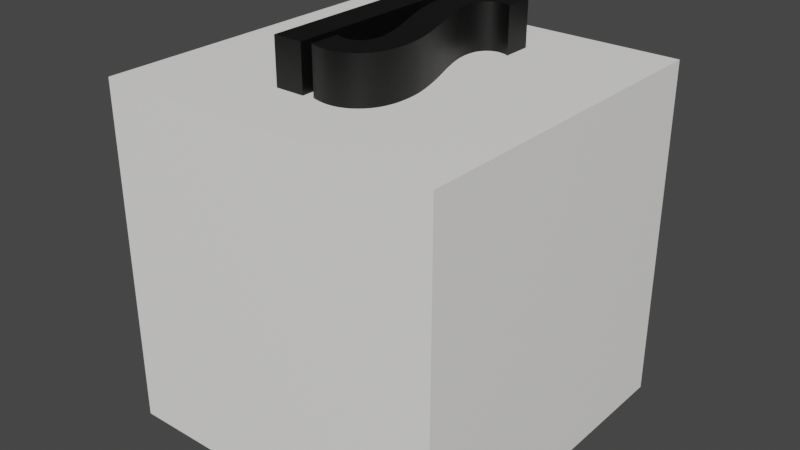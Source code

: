# Source: is-block.blend  (saved by Blender 3.4.6; exported with 4.5.12 LTS)
import bpy
from mathutils import Matrix  # noqa: F401  (used for matrix-valued properties, if any)

bpy.ops.wm.read_factory_settings(use_empty=True)
scene = bpy.context.scene
scene.name = 'Scene'

# ---- collections
col_collection = bpy.data.collections.new('Collection'); scene.collection.children.link(col_collection)
col_baba = bpy.data.collections.new('baba'); col_collection.children.link(col_baba)

# ---- materials (node trees are filled in below, after node groups)
mat_material = bpy.data.materials.new('Material')
mat_material.use_transparent_shadow = False
mat_wall_block_001 = bpy.data.materials.new('Wall-block.001')
mat_wall_block_001.use_transparent_shadow = False

# ---- material node trees
mat_material.use_nodes = True; mat_material.node_tree.nodes.clear()
_N = mat_material.node_tree.nodes; _L = mat_material.node_tree.links
n0 = _N.new('ShaderNodeBsdfPrincipled'); n0.name = 'Principled BSDF'; n0.location = (10, 300)
n0.distribution = 'GGX'
n0.subsurface_method = 'RANDOM_WALK_SKIN'
n0.inputs[0].default_value = (0.0, 0.0, 0.0, 1.0)
n0.inputs[3].default_value = 1.45
n0.inputs[27].default_value = (0.0, 0.0, 0.0, 1.0)
n0.inputs[28].default_value = 1.0
n1 = _N.new('ShaderNodeOutputMaterial'); n1.name = 'Material Output'; n1.location = (300, 300)
_L.new(n0.outputs[0], n1.inputs[0])
n1.is_active_output = True
mat_wall_block_001.use_nodes = True; mat_wall_block_001.node_tree.nodes.clear()
_N = mat_wall_block_001.node_tree.nodes; _L = mat_wall_block_001.node_tree.links
n0 = _N.new('ShaderNodeOutputMaterial'); n0.name = 'Material Output'; n0.location = (300, 300)
n1 = _N.new('ShaderNodeBsdfPrincipled'); n1.name = 'Principled BSDF'; n1.location = (10, 300)
n1.distribution = 'GGX'
n1.subsurface_method = 'RANDOM_WALK_SKIN'
n1.inputs[0].default_value = (1.0, 0.9871, 0.9492, 1.0)
n1.inputs[3].default_value = 1.45
n1.inputs[27].default_value = (0.0, 0.0, 0.0, 1.0)
n1.inputs[28].default_value = 1.0
_L.new(n1.outputs[0], n0.inputs[0])
n0.is_active_output = True

# ---- world
world_world = bpy.data.worlds.new('World'); scene.world = world_world
world_world.use_nodes = True; world_world.node_tree.nodes.clear()
_N = world_world.node_tree.nodes; _L = world_world.node_tree.links
n0 = _N.new('ShaderNodeOutputWorld'); n0.name = 'World Output'; n0.location = (300, 300)
n1 = _N.new('ShaderNodeBackground'); n1.name = 'Background'; n1.location = (10, 300)
n1.inputs[0].default_value = (0.05088, 0.05088, 0.05088, 1.0)
_L.new(n1.outputs[0], n0.inputs[0])
n0.is_active_output = True
world_world.color = (0.05088, 0.05088, 0.05088)
world_world.use_sun_shadow = False
world_world.sun_shadow_jitter_overblur = 0.0

# ---- meshes
me_text = bpy.data.meshes.new('Text')
me_text.from_pydata([(0.1375, 0.0942, 0.0), (0.1409, 0.0928, 0.0), (0.1442, 0.09153, 0.0), (0.1475, 0.09037, 0.0), (0.1507, 0.08934, 0.0), (0.1539, 0.08843, 0.0), (0.157, 0.08764, 0.0), (0.1601, 0.08697, 0.0), (0.1631, 0.08642, 0.0), (0.1661, 0.086, 0.0), (0.1691, 0.0857, 0.0), (0.172, 0.08551, 0.0), (0.1749, 0.08545, 0.0), (0.1787, 0.08556, 0.0), (0.1824, 0.08587, 0.0), (0.186, 0.0864, 0.0), (0.1894, 0.08713, 0.0), (0.1927, 0.08808, 0.0), (0.1959, 0.08923, 0.0), (0.1989, 0.09059, 0.0), (0.2018, 0.09217, 0.0), (0.2046, 0.09395, 0.0), (0.2072, 0.09594, 0.0), (0.2097, 0.09814, 0.0), (0.212, 0.1006, 0.0), (0.2142, 0.1032, 0.0), (0.2162, 0.106, 0.0), (0.218, 0.109, 0.0), (0.2197, 0.1122, 0.0), (0.2211, 0.1156, 0.0), (0.2223, 0.1192, 0.0), (0.2234, 0.123, 0.0), (0.2242, 0.1271, 0.0), (0.2249, 0.1313, 0.0), (0.2254, 0.1357, 0.0), (0.2257, 0.1403, 0.0), (0.2258, 0.1451, 0.0), (0.2257, 0.149, 0.0), (0.2256, 0.1528, 0.0), (0.2254, 0.1567, 0.0), (0.2252, 0.1605, 0.0), (0.2249, 0.1643, 0.0), (0.2245, 0.168, 0.0), (0.224, 0.1718, 0.0), (0.2235, 0.1755, 0.0), (0.2228, 0.1791, 0.0), (0.2222, 0.1828, 0.0), (0.2214, 0.1864, 0.0), (0.2206, 0.19, 0.0), (0.2188, 0.1972, 0.0), (0.2168, 0.2049, 0.0), (0.2146, 0.2128, 0.0), (0.2121, 0.2211, 0.0), (0.2094, 0.2298, 0.0), (0.2065, 0.2388, 0.0), (0.2033, 0.2482, 0.0), (0.1999, 0.2579, 0.0), (0.1963, 0.268, 0.0), (0.1924, 0.2784, 0.0), (0.1883, 0.2892, 0.0), (0.184, 0.3003, 0.0), (0.1797, 0.3115, 0.0), (0.1755, 0.3225, 0.0), (0.1716, 0.3334, 0.0), (0.1678, 0.3441, 0.0), (0.1642, 0.3546, 0.0), (0.1609, 0.3649, 0.0), (0.1577, 0.3751, 0.0), (0.1547, 0.3851, 0.0), (0.1519, 0.3949, 0.0), (0.1493, 0.4045, 0.0), (0.1469, 0.414, 0.0), (0.1447, 0.4233, 0.0), (0.1435, 0.4286, 0.0), (0.1425, 0.434, 0.0), (0.1415, 0.4394, 0.0), (0.1407, 0.445, 0.0), (0.14, 0.4507, 0.0), (0.1393, 0.4565, 0.0), (0.1388, 0.4624, 0.0), (0.1383, 0.4683, 0.0), (0.138, 0.4744, 0.0), (0.1377, 0.4806, 0.0), (0.1376, 0.4869, 0.0), (0.1375, 0.4932, 0.0), (0.1377, 0.5068, 0.0), (0.1384, 0.5198, 0.0), (0.1395, 0.5321, 0.0), (0.1411, 0.5439, 0.0), (0.1431, 0.5549, 0.0), (0.1456, 0.5654, 0.0), (0.1485, 0.5752, 0.0), (0.1519, 0.5844, 0.0), (0.1557, 0.593, 0.0), (0.16, 0.6009, 0.0), (0.1647, 0.6082, 0.0), (0.1699, 0.6149, 0.0), (0.1754, 0.621, 0.0), (0.1813, 0.6265, 0.0), (0.1873, 0.6316, 0.0), (0.1937, 0.6361, 0.0), (0.2003, 0.64, 0.0), (0.2072, 0.6435, 0.0), (0.2144, 0.6464, 0.0), (0.2218, 0.6488, 0.0), (0.2296, 0.6506, 0.0), (0.2376, 0.652, 0.0), (0.2458, 0.6528, 0.0), (0.2544, 0.653, 0.0), (0.2585, 0.653, 0.0), (0.2627, 0.6527, 0.0), (0.2669, 0.6524, 0.0), (0.2713, 0.6519, 0.0), (0.2758, 0.6513, 0.0), (0.2804, 0.6505, 0.0), (0.2851, 0.6496, 0.0), (0.2899, 0.6486, 0.0), (0.2948, 0.6474, 0.0), (0.2997, 0.6461, 0.0), (0.3048, 0.6447, 0.0), (0.31, 0.6431, 0.0), (0.31, 0.5568, 0.0), (0.307, 0.5582, 0.0), (0.304, 0.5595, 0.0), (0.3011, 0.5607, 0.0), (0.2982, 0.5617, 0.0), (0.2953, 0.5626, 0.0), (0.2925, 0.5634, 0.0), (0.2898, 0.5641, 0.0), (0.2871, 0.5646, 0.0), (0.2844, 0.565, 0.0), (0.2818, 0.5653, 0.0), (0.2792, 0.5655, 0.0), (0.2766, 0.5656, 0.0), (0.273, 0.5655, 0.0), (0.2694, 0.5651, 0.0), (0.2659, 0.5644, 0.0), (0.2625, 0.5635, 0.0), (0.2593, 0.5624, 0.0), (0.2561, 0.561, 0.0), (0.253, 0.5594, 0.0), (0.25, 0.5575, 0.0), (0.247, 0.5553, 0.0), (0.2442, 0.5529, 0.0), (0.2415, 0.5502, 0.0), (0.2389, 0.5473, 0.0), (0.2364, 0.5441, 0.0), (0.2341, 0.5407, 0.0), (0.2321, 0.5371, 0.0), (0.2303, 0.5333, 0.0), (0.2286, 0.5292, 0.0), (0.2272, 0.5248, 0.0), (0.2261, 0.5203, 0.0), (0.2251, 0.5155, 0.0), (0.2243, 0.5105, 0.0), (0.2238, 0.5052, 0.0), (0.2235, 0.4998, 0.0), (0.2234, 0.494, 0.0), (0.2234, 0.4902, 0.0), (0.2235, 0.4864, 0.0), (0.2237, 0.4826, 0.0), (0.2239, 0.4788, 0.0), (0.2243, 0.475, 0.0), (0.2247, 0.4712, 0.0), (0.2251, 0.4674, 0.0), (0.2257, 0.4637, 0.0), (0.2263, 0.4599, 0.0), (0.227, 0.4562, 0.0), (0.2277, 0.4524, 0.0), (0.2285, 0.4487, 0.0), (0.2303, 0.4416, 0.0), (0.2322, 0.4343, 0.0), (0.2344, 0.4266, 0.0), (0.2367, 0.4187, 0.0), (0.2392, 0.4104, 0.0), (0.2419, 0.4019, 0.0), (0.2447, 0.3931, 0.0), (0.2478, 0.3841, 0.0), (0.251, 0.3747, 0.0), (0.2545, 0.3651, 0.0), (0.2581, 0.3552, 0.0), (0.2619, 0.345, 0.0), (0.2667, 0.3322, 0.0), (0.2713, 0.3196, 0.0), (0.2756, 0.3073, 0.0), (0.2798, 0.2951, 0.0), (0.2837, 0.2832, 0.0), (0.2874, 0.2716, 0.0), (0.2908, 0.2601, 0.0), (0.2941, 0.2489, 0.0), (0.2971, 0.2379, 0.0), (0.2999, 0.2271, 0.0), (0.3025, 0.2166, 0.0), (0.3048, 0.2063, 0.0), (0.3059, 0.2011, 0.0), (0.3069, 0.1958, 0.0), (0.3078, 0.1905, 0.0), (0.3086, 0.1851, 0.0), (0.3093, 0.1797, 0.0), (0.3099, 0.1742, 0.0), (0.3104, 0.1686, 0.0), (0.3109, 0.163, 0.0), (0.3112, 0.1573, 0.0), (0.3114, 0.1516, 0.0), (0.3116, 0.1458, 0.0), (0.3116, 0.1399, 0.0), (0.3114, 0.1285, 0.0), (0.3107, 0.1175, 0.0), (0.3095, 0.107, 0.0), (0.3078, 0.09687, 0.0), (0.3057, 0.08723, 0.0), (0.3031, 0.07805, 0.0), (0.3, 0.06932, 0.0), (0.2965, 0.06103, 0.0), (0.2925, 0.0532, 0.0), (0.288, 0.04581, 0.0), (0.2831, 0.03888, 0.0), (0.2776, 0.03239, 0.0), (0.2718, 0.02639, 0.0), (0.2658, 0.02092, 0.0), (0.2596, 0.01596, 0.0), (0.2531, 0.01153, 0.0), (0.2464, 0.007614, 0.0), (0.2394, 0.004223, 0.0), (0.2322, 0.001354, 0.0), (0.2248, -0.0009936, 0.0), (0.2171, -0.002819, 0.0), (0.2093, -0.004124, 0.0), (0.2011, -0.004906, 0.0), (0.1928, -0.005167, 0.0), (0.189, -0.005095, 0.0), (0.185, -0.00488, 0.0), (0.181, -0.004521, 0.0), (0.1767, -0.004019, 0.0), (0.1724, -0.003373, 0.0), (0.1678, -0.002583, 0.0), (0.1631, -0.001651, 0.0), (0.1583, -0.0005741, 0.0), (0.1533, 0.0006459, 0.0), (0.1482, 0.002009, 0.0), (0.1429, 0.003516, 0.0), (0.1375, 0.005167, 0.0), (0.01987, 0.6479, 0.0), (0.1073, 0.6479, 0.0), (0.1073, 0.0, 0.0), (0.01987, 0.0, 0.0), (0.1375, 0.0942, 0.3202), (0.1409, 0.0928, 0.3202), (0.1442, 0.09153, 0.3202), (0.1475, 0.09037, 0.3202), (0.1507, 0.08934, 0.3202), (0.1539, 0.08843, 0.3202), (0.157, 0.08764, 0.3202), (0.1601, 0.08697, 0.3202), (0.1631, 0.08642, 0.3202), (0.1661, 0.086, 0.3202), (0.1691, 0.0857, 0.3202), (0.172, 0.08551, 0.3202), (0.1749, 0.08545, 0.3202), (0.1787, 0.08556, 0.3202), (0.1824, 0.08587, 0.3202), (0.186, 0.0864, 0.3202), (0.1894, 0.08713, 0.3202), (0.1927, 0.08808, 0.3202), (0.1959, 0.08923, 0.3202), (0.1989, 0.09059, 0.3202), (0.2018, 0.09217, 0.3202), (0.2046, 0.09395, 0.3202), (0.2072, 0.09594, 0.3202), (0.2097, 0.09814, 0.3202), (0.212, 0.1006, 0.3202), (0.2142, 0.1032, 0.3202), (0.2162, 0.106, 0.3202), (0.218, 0.109, 0.3202), (0.2197, 0.1122, 0.3202), (0.2211, 0.1156, 0.3202), (0.2223, 0.1192, 0.3202), (0.2234, 0.123, 0.3202), (0.2242, 0.1271, 0.3202), (0.2249, 0.1313, 0.3202), (0.2254, 0.1357, 0.3202), (0.2257, 0.1403, 0.3202), (0.2258, 0.1451, 0.3202), (0.2257, 0.149, 0.3202), (0.2256, 0.1528, 0.3202), (0.2254, 0.1567, 0.3202), (0.2252, 0.1605, 0.3202), (0.2249, 0.1643, 0.3202), (0.2245, 0.168, 0.3202), (0.224, 0.1718, 0.3202), (0.2235, 0.1755, 0.3202), (0.2228, 0.1791, 0.3202), (0.2222, 0.1828, 0.3202), (0.2214, 0.1864, 0.3202), (0.2206, 0.19, 0.3202), (0.2188, 0.1972, 0.3202), (0.2168, 0.2049, 0.3202), (0.2146, 0.2128, 0.3202), (0.2121, 0.2211, 0.3202), (0.2094, 0.2298, 0.3202), (0.2065, 0.2388, 0.3202), (0.2033, 0.2482, 0.3202), (0.1999, 0.2579, 0.3202), (0.1963, 0.268, 0.3202), (0.1924, 0.2784, 0.3202), (0.1883, 0.2892, 0.3202), (0.184, 0.3003, 0.3202), (0.1797, 0.3115, 0.3202), (0.1755, 0.3225, 0.3202), (0.1716, 0.3334, 0.3202), (0.1678, 0.3441, 0.3202), (0.1642, 0.3546, 0.3202), (0.1609, 0.3649, 0.3202), (0.1577, 0.3751, 0.3202), (0.1547, 0.3851, 0.3202), (0.1519, 0.3949, 0.3202), (0.1493, 0.4045, 0.3202), (0.1469, 0.414, 0.3202), (0.1447, 0.4233, 0.3202), (0.1435, 0.4286, 0.3202), (0.1425, 0.434, 0.3202), (0.1415, 0.4394, 0.3202), (0.1407, 0.445, 0.3202), (0.14, 0.4507, 0.3202), (0.1393, 0.4565, 0.3202), (0.1388, 0.4624, 0.3202), (0.1383, 0.4683, 0.3202), (0.138, 0.4744, 0.3202), (0.1377, 0.4806, 0.3202), (0.1376, 0.4869, 0.3202), (0.1375, 0.4932, 0.3202), (0.1377, 0.5068, 0.3202), (0.1384, 0.5198, 0.3202), (0.1395, 0.5321, 0.3202), (0.1411, 0.5439, 0.3202), (0.1431, 0.5549, 0.3202), (0.1456, 0.5654, 0.3202), (0.1485, 0.5752, 0.3202), (0.1519, 0.5844, 0.3202), (0.1557, 0.593, 0.3202), (0.16, 0.6009, 0.3202), (0.1647, 0.6082, 0.3202), (0.1699, 0.6149, 0.3202), (0.1754, 0.621, 0.3202), (0.1813, 0.6265, 0.3202), (0.1873, 0.6316, 0.3202), (0.1937, 0.6361, 0.3202), (0.2003, 0.64, 0.3202), (0.2072, 0.6435, 0.3202), (0.2144, 0.6464, 0.3202), (0.2218, 0.6488, 0.3202), (0.2296, 0.6506, 0.3202), (0.2376, 0.652, 0.3202), (0.2458, 0.6528, 0.3202), (0.2544, 0.653, 0.3202), (0.2585, 0.653, 0.3202), (0.2627, 0.6527, 0.3202), (0.2669, 0.6524, 0.3202), (0.2713, 0.6519, 0.3202), (0.2758, 0.6513, 0.3202), (0.2804, 0.6505, 0.3202), (0.2851, 0.6496, 0.3202), (0.2899, 0.6486, 0.3202), (0.2948, 0.6474, 0.3202), (0.2997, 0.6461, 0.3202), (0.3048, 0.6447, 0.3202), (0.31, 0.6431, 0.3202), (0.31, 0.5568, 0.3202), (0.307, 0.5582, 0.3202), (0.304, 0.5595, 0.3202), (0.3011, 0.5607, 0.3202), (0.2982, 0.5617, 0.3202), (0.2953, 0.5626, 0.3202), (0.2925, 0.5634, 0.3202), (0.2898, 0.5641, 0.3202), (0.2871, 0.5646, 0.3202), (0.2844, 0.565, 0.3202), (0.2818, 0.5653, 0.3202), (0.2792, 0.5655, 0.3202), (0.2766, 0.5656, 0.3202), (0.273, 0.5655, 0.3202), (0.2694, 0.5651, 0.3202), (0.2659, 0.5644, 0.3202), (0.2625, 0.5635, 0.3202), (0.2593, 0.5624, 0.3202), (0.2561, 0.561, 0.3202), (0.253, 0.5594, 0.3202), (0.25, 0.5575, 0.3202), (0.247, 0.5553, 0.3202), (0.2442, 0.5529, 0.3202), (0.2415, 0.5502, 0.3202), (0.2389, 0.5473, 0.3202), (0.2364, 0.5441, 0.3202), (0.2341, 0.5407, 0.3202), (0.2321, 0.5371, 0.3202), (0.2303, 0.5333, 0.3202), (0.2286, 0.5292, 0.3202), (0.2272, 0.5248, 0.3202), (0.2261, 0.5203, 0.3202), (0.2251, 0.5155, 0.3202), (0.2243, 0.5105, 0.3202), (0.2238, 0.5052, 0.3202), (0.2235, 0.4998, 0.3202), (0.2234, 0.494, 0.3202), (0.2234, 0.4902, 0.3202), (0.2235, 0.4864, 0.3202), (0.2237, 0.4826, 0.3202), (0.2239, 0.4788, 0.3202), (0.2243, 0.475, 0.3202), (0.2247, 0.4712, 0.3202), (0.2251, 0.4674, 0.3202), (0.2257, 0.4637, 0.3202), (0.2263, 0.4599, 0.3202), (0.227, 0.4562, 0.3202), (0.2277, 0.4524, 0.3202), (0.2285, 0.4487, 0.3202), (0.2303, 0.4416, 0.3202), (0.2322, 0.4343, 0.3202), (0.2344, 0.4266, 0.3202), (0.2367, 0.4187, 0.3202), (0.2392, 0.4104, 0.3202), (0.2419, 0.4019, 0.3202), (0.2447, 0.3931, 0.3202), (0.2478, 0.3841, 0.3202), (0.251, 0.3747, 0.3202), (0.2545, 0.3651, 0.3202), (0.2581, 0.3552, 0.3202), (0.2619, 0.345, 0.3202), (0.2667, 0.3322, 0.3202), (0.2713, 0.3196, 0.3202), (0.2756, 0.3073, 0.3202), (0.2798, 0.2951, 0.3202), (0.2837, 0.2832, 0.3202), (0.2874, 0.2716, 0.3202), (0.2908, 0.2601, 0.3202), (0.2941, 0.2489, 0.3202), (0.2971, 0.2379, 0.3202), (0.2999, 0.2271, 0.3202), (0.3025, 0.2166, 0.3202), (0.3048, 0.2063, 0.3202), (0.3059, 0.2011, 0.3202), (0.3069, 0.1958, 0.3202), (0.3078, 0.1905, 0.3202), (0.3086, 0.1851, 0.3202), (0.3093, 0.1797, 0.3202), (0.3099, 0.1742, 0.3202), (0.3104, 0.1686, 0.3202), (0.3109, 0.163, 0.3202), (0.3112, 0.1573, 0.3202), (0.3114, 0.1516, 0.3202), (0.3116, 0.1458, 0.3202), (0.3116, 0.1399, 0.3202), (0.3114, 0.1285, 0.3202), (0.3107, 0.1175, 0.3202), (0.3095, 0.107, 0.3202), (0.3078, 0.09687, 0.3202), (0.3057, 0.08723, 0.3202), (0.3031, 0.07805, 0.3202), (0.3, 0.06932, 0.3202), (0.2965, 0.06103, 0.3202), (0.2925, 0.0532, 0.3202), (0.288, 0.04581, 0.3202), (0.2831, 0.03888, 0.3202), (0.2776, 0.03239, 0.3202), (0.2718, 0.02639, 0.3202), (0.2658, 0.02092, 0.3202), (0.2596, 0.01596, 0.3202), (0.2531, 0.01153, 0.3202), (0.2464, 0.007614, 0.3202), (0.2394, 0.004223, 0.3202), (0.2322, 0.001354, 0.3202), (0.2248, -0.0009936, 0.3202), (0.2171, -0.002819, 0.3202), (0.2093, -0.004124, 0.3202), (0.2011, -0.004906, 0.3202), (0.1928, -0.005167, 0.3202), (0.189, -0.005095, 0.3202), (0.185, -0.00488, 0.3202), (0.181, -0.004521, 0.3202), (0.1767, -0.004019, 0.3202), (0.1724, -0.003373, 0.3202), (0.1678, -0.002583, 0.3202), (0.1631, -0.001651, 0.3202), (0.1583, -0.0005741, 0.3202), (0.1533, 0.0006459, 0.3202), (0.1482, 0.002009, 0.3202), (0.1429, 0.003516, 0.3202), (0.1375, 0.005167, 0.3202), (0.01987, 0.6479, 0.3202), (0.1073, 0.6479, 0.3202), (0.1073, 0.0, 0.3202), (0.01987, 0.0, 0.3202)], [], [(107, 108, 109), (107, 109, 110), (106, 107, 110), (106, 110, 111), (106, 111, 112), (105, 106, 112), (105, 112, 113), (105, 113, 114), (104, 105, 114), (104, 114, 115), (104, 115, 116), (103, 104, 116), (103, 116, 117), (103, 117, 118), (102, 103, 118), (102, 118, 119), (102, 119, 120), (101, 102, 120), (101, 120, 121), (100, 101, 121), (99, 100, 121), (98, 99, 121), (97, 98, 121), (96, 97, 123), (123, 97, 122), (122, 97, 121), (95, 96, 125), (125, 96, 124), (124, 96, 123), (94, 95, 126), (126, 95, 125), (93, 94, 128), (128, 94, 127), (127, 94, 126), (92, 93, 130), (130, 93, 129), (129, 93, 128), (91, 92, 131), (131, 92, 130), (90, 91, 133), (133, 91, 132), (132, 91, 131), (90, 133, 134), (90, 134, 135), (89, 90, 135), (89, 135, 136), (89, 136, 137), (89, 137, 138), (89, 138, 139), (89, 139, 140), (89, 140, 141), (89, 141, 142), (89, 142, 143), (88, 89, 143), (88, 143, 144), (88, 144, 145), (88, 145, 146), (88, 146, 147), (87, 88, 147), (87, 147, 148), (87, 148, 149), (87, 149, 150), (86, 87, 150), (86, 150, 151), (86, 151, 152), (86, 152, 153), (85, 86, 153), (85, 153, 154), (85, 154, 155), (84, 85, 155), (84, 155, 156), (84, 156, 157), (84, 157, 158), (83, 84, 158), (83, 158, 159), (82, 83, 159), (82, 159, 160), (82, 160, 161), (81, 82, 161), (81, 161, 162), (81, 162, 163), (80, 81, 163), (80, 163, 164), (79, 80, 164), (79, 164, 165), (79, 165, 166), (78, 79, 166), (78, 166, 167), (77, 78, 167), (77, 167, 168), (77, 168, 169), (76, 77, 169), (76, 169, 170), (75, 76, 170), (75, 170, 171), (74, 75, 171), (74, 171, 172), (73, 74, 172), (72, 73, 172), (72, 172, 173), (71, 72, 173), (71, 173, 174), (70, 71, 174), (70, 174, 175), (69, 70, 175), (69, 175, 176), (68, 69, 176), (68, 176, 177), (67, 68, 177), (67, 177, 178), (66, 67, 178), (66, 178, 179), (66, 179, 180), (65, 66, 180), (65, 180, 181), (64, 65, 181), (64, 181, 182), (63, 64, 182), (62, 63, 182), (62, 182, 183), (61, 62, 183), (61, 183, 184), (60, 61, 184), (60, 184, 185), (59, 60, 185), (59, 185, 186), (58, 59, 186), (58, 186, 187), (57, 58, 187), (57, 187, 188), (56, 57, 188), (56, 188, 189), (55, 56, 189), (55, 189, 190), (54, 55, 190), (53, 54, 190), (53, 190, 191), (52, 53, 191), (52, 191, 192), (51, 52, 192), (51, 192, 193), (50, 51, 193), (50, 193, 194), (49, 50, 194), (49, 194, 195), (48, 49, 195), (48, 195, 196), (48, 196, 197), (47, 48, 197), (46, 47, 197), (46, 197, 198), (45, 46, 198), (45, 198, 199), (44, 45, 199), (43, 44, 199), (43, 199, 200), (42, 43, 200), (42, 200, 201), (41, 42, 201), (40, 41, 201), (40, 201, 202), (39, 40, 202), (39, 202, 203), (38, 39, 203), (37, 38, 203), (37, 203, 204), (36, 37, 204), (36, 204, 205), (35, 36, 205), (34, 35, 205), (34, 205, 206), (33, 34, 206), (32, 33, 206), (32, 206, 207), (31, 32, 207), (30, 31, 207), (29, 30, 207), (29, 207, 208), (28, 29, 208), (27, 28, 208), (26, 27, 208), (26, 208, 209), (25, 26, 209), (24, 25, 209), (23, 24, 209), (22, 23, 209), (22, 209, 210), (21, 22, 210), (241, 0, 1), (20, 21, 210), (241, 1, 2), (19, 20, 210), (241, 2, 3), (18, 19, 210), (241, 3, 4), (241, 4, 5), (17, 18, 210), (241, 5, 6), (16, 17, 210), (241, 6, 7), (16, 210, 211), (15, 16, 211), (241, 7, 8), (241, 8, 9), (14, 15, 211), (241, 9, 10), (13, 14, 211), (241, 10, 11), (12, 13, 211), (241, 11, 12), (241, 12, 211), (241, 211, 212), (241, 212, 213), (241, 213, 214), (241, 214, 215), (241, 215, 216), (241, 216, 217), (241, 217, 218), (241, 218, 219), (241, 219, 220), (241, 220, 221), (241, 221, 222), (241, 222, 223), (240, 241, 223), (240, 223, 224), (239, 240, 224), (238, 239, 224), (238, 224, 225), (237, 238, 225), (236, 237, 225), (236, 225, 226), (235, 236, 226), (234, 235, 226), (234, 226, 227), (233, 234, 227), (232, 233, 227), (232, 227, 228), (231, 232, 228), (230, 231, 228), (230, 228, 229), (245, 242, 243), (245, 243, 244), (353, 355, 354), (353, 356, 355), (352, 356, 353), (352, 357, 356), (352, 358, 357), (351, 358, 352), (351, 359, 358), (351, 360, 359), (350, 360, 351), (350, 361, 360), (350, 362, 361), (349, 362, 350), (349, 363, 362), (349, 364, 363), (348, 364, 349), (348, 365, 364), (348, 366, 365), (347, 366, 348), (347, 367, 366), (346, 367, 347), (345, 367, 346), (344, 367, 345), (343, 367, 344), (342, 369, 343), (369, 368, 343), (368, 367, 343), (341, 371, 342), (371, 370, 342), (370, 369, 342), (340, 372, 341), (372, 371, 341), (339, 374, 340), (374, 373, 340), (373, 372, 340), (338, 376, 339), (376, 375, 339), (375, 374, 339), (337, 377, 338), (377, 376, 338), (336, 379, 337), (379, 378, 337), (378, 377, 337), (336, 380, 379), (336, 381, 380), (335, 381, 336), (335, 382, 381), (335, 383, 382), (335, 384, 383), (335, 385, 384), (335, 386, 385), (335, 387, 386), (335, 388, 387), (335, 389, 388), (334, 389, 335), (334, 390, 389), (334, 391, 390), (334, 392, 391), (334, 393, 392), (333, 393, 334), (333, 394, 393), (333, 395, 394), (333, 396, 395), (332, 396, 333), (332, 397, 396), (332, 398, 397), (332, 399, 398), (331, 399, 332), (331, 400, 399), (331, 401, 400), (330, 401, 331), (330, 402, 401), (330, 403, 402), (330, 404, 403), (329, 404, 330), (329, 405, 404), (328, 405, 329), (328, 406, 405), (328, 407, 406), (327, 407, 328), (327, 408, 407), (327, 409, 408), (326, 409, 327), (326, 410, 409), (325, 410, 326), (325, 411, 410), (325, 412, 411), (324, 412, 325), (324, 413, 412), (323, 413, 324), (323, 414, 413), (323, 415, 414), (322, 415, 323), (322, 416, 415), (321, 416, 322), (321, 417, 416), (320, 417, 321), (320, 418, 417), (319, 418, 320), (318, 418, 319), (318, 419, 418), (317, 419, 318), (317, 420, 419), (316, 420, 317), (316, 421, 420), (315, 421, 316), (315, 422, 421), (314, 422, 315), (314, 423, 422), (313, 423, 314), (313, 424, 423), (312, 424, 313), (312, 425, 424), (312, 426, 425), (311, 426, 312), (311, 427, 426), (310, 427, 311), (310, 428, 427), (309, 428, 310), (308, 428, 309), (308, 429, 428), (307, 429, 308), (307, 430, 429), (306, 430, 307), (306, 431, 430), (305, 431, 306), (305, 432, 431), (304, 432, 305), (304, 433, 432), (303, 433, 304), (303, 434, 433), (302, 434, 303), (302, 435, 434), (301, 435, 302), (301, 436, 435), (300, 436, 301), (299, 436, 300), (299, 437, 436), (298, 437, 299), (298, 438, 437), (297, 438, 298), (297, 439, 438), (296, 439, 297), (296, 440, 439), (295, 440, 296), (295, 441, 440), (294, 441, 295), (294, 442, 441), (294, 443, 442), (293, 443, 294), (292, 443, 293), (292, 444, 443), (291, 444, 292), (291, 445, 444), (290, 445, 291), (289, 445, 290), (289, 446, 445), (288, 446, 289), (288, 447, 446), (287, 447, 288), (286, 447, 287), (286, 448, 447), (285, 448, 286), (285, 449, 448), (284, 449, 285), (283, 449, 284), (283, 450, 449), (282, 450, 283), (282, 451, 450), (281, 451, 282), (280, 451, 281), (280, 452, 451), (279, 452, 280), (278, 452, 279), (278, 453, 452), (277, 453, 278), (276, 453, 277), (275, 453, 276), (275, 454, 453), (274, 454, 275), (273, 454, 274), (272, 454, 273), (272, 455, 454), (271, 455, 272), (270, 455, 271), (269, 455, 270), (268, 455, 269), (268, 456, 455), (267, 456, 268), (487, 247, 246), (266, 456, 267), (487, 248, 247), (265, 456, 266), (487, 249, 248), (264, 456, 265), (487, 250, 249), (487, 251, 250), (263, 456, 264), (487, 252, 251), (262, 456, 263), (487, 253, 252), (262, 457, 456), (261, 457, 262), (487, 254, 253), (487, 255, 254), (260, 457, 261), (487, 256, 255), (259, 457, 260), (487, 257, 256), (258, 457, 259), (487, 258, 257), (487, 457, 258), (487, 458, 457), (487, 459, 458), (487, 460, 459), (487, 461, 460), (487, 462, 461), (487, 463, 462), (487, 464, 463), (487, 465, 464), (487, 466, 465), (487, 467, 466), (487, 468, 467), (487, 469, 468), (486, 469, 487), (486, 470, 469), (485, 470, 486), (484, 470, 485), (484, 471, 470), (483, 471, 484), (482, 471, 483), (482, 472, 471), (481, 472, 482), (480, 472, 481), (480, 473, 472), (479, 473, 480), (478, 473, 479), (478, 474, 473), (477, 474, 478), (476, 474, 477), (476, 475, 474), (491, 489, 488), (491, 490, 489), (191, 190, 436, 437), (165, 164, 410, 411), (128, 127, 373, 374), (243, 242, 488, 489), (1, 0, 246, 247), (53, 52, 298, 299), (245, 244, 490, 491), (21, 20, 266, 267), (166, 165, 411, 412), (127, 126, 372, 373), (244, 243, 489, 490), (79, 78, 324, 325), (93, 92, 338, 339), (192, 191, 437, 438), (2, 1, 247, 248), (52, 51, 297, 298), (20, 19, 265, 266), (167, 166, 412, 413), (130, 129, 375, 376), (78, 77, 323, 324), (193, 192, 438, 439), (129, 128, 374, 375), (3, 2, 248, 249), (51, 50, 296, 297), (92, 91, 337, 338), (19, 18, 264, 265), (168, 167, 413, 414), (194, 193, 439, 440), (169, 168, 414, 415), (131, 130, 376, 377), (4, 3, 249, 250), (50, 49, 295, 296), (77, 76, 322, 323), (91, 90, 336, 337), (5, 4, 250, 251), (18, 17, 263, 264), (195, 194, 440, 441), (170, 169, 415, 416), (133, 132, 378, 379), (49, 48, 294, 295), (76, 75, 321, 322), (132, 131, 377, 378), (6, 5, 251, 252), (17, 16, 262, 263), (196, 195, 441, 442), (171, 170, 416, 417), (134, 133, 379, 380), (75, 74, 320, 321), (197, 196, 442, 443), (135, 134, 380, 381), (7, 6, 252, 253), (48, 47, 293, 294), (90, 89, 335, 336), (172, 171, 417, 418), (211, 210, 456, 457), (47, 46, 292, 293), (74, 73, 319, 320), (16, 15, 261, 262), (136, 135, 381, 382), (73, 72, 318, 319), (198, 197, 443, 444), (137, 136, 382, 383), (8, 7, 253, 254), (46, 45, 291, 292), (173, 172, 418, 419), (138, 137, 383, 384), (9, 8, 254, 255), (72, 71, 317, 318), (15, 14, 260, 261), (199, 198, 444, 445), (139, 138, 384, 385), (45, 44, 290, 291), (174, 173, 419, 420), (140, 139, 385, 386), (10, 9, 255, 256), (44, 43, 289, 290), (71, 70, 316, 317), (14, 13, 259, 260), (141, 140, 386, 387), (200, 199, 445, 446), (175, 174, 420, 421), (142, 141, 387, 388), (108, 107, 353, 354), (11, 10, 256, 257), (43, 42, 288, 289), (70, 69, 315, 316), (13, 12, 258, 259), (143, 142, 388, 389), (109, 108, 354, 355), (89, 88, 334, 335), (201, 200, 446, 447), (176, 175, 421, 422), (110, 109, 355, 356), (12, 11, 257, 258), (42, 41, 287, 288), (69, 68, 314, 315), (107, 106, 352, 353), (144, 143, 389, 390), (41, 40, 286, 287), (212, 211, 457, 458), (177, 176, 422, 423), (145, 144, 390, 391), (111, 110, 356, 357), (68, 67, 313, 314), (213, 212, 458, 459), (202, 201, 447, 448), (146, 145, 391, 392), (112, 111, 357, 358), (40, 39, 285, 286), (106, 105, 351, 352), (214, 213, 459, 460), (178, 177, 423, 424), (147, 146, 392, 393), (67, 66, 312, 313), (88, 87, 333, 334), (215, 214, 460, 461), (203, 202, 448, 449), (113, 112, 358, 359), (39, 38, 284, 285), (216, 215, 461, 462), (179, 178, 424, 425), (148, 147, 393, 394), (114, 113, 359, 360), (38, 37, 283, 284), (105, 104, 350, 351), (217, 216, 462, 463), (180, 179, 425, 426), (149, 148, 394, 395), (66, 65, 311, 312), (218, 217, 463, 464), (204, 203, 449, 450), (150, 149, 395, 396), (115, 114, 360, 361), (37, 36, 282, 283), (87, 86, 332, 333), (219, 218, 464, 465), (181, 180, 426, 427), (116, 115, 361, 362), (65, 64, 310, 311), (104, 103, 349, 350), (220, 219, 465, 466), (205, 204, 450, 451), (151, 150, 396, 397), (36, 35, 281, 282), (221, 220, 466, 467), (182, 181, 427, 428), (152, 151, 397, 398), (117, 116, 362, 363), (35, 34, 280, 281), (64, 63, 309, 310), (222, 221, 467, 468), (153, 152, 398, 399), (118, 117, 363, 364), (63, 62, 308, 309), (86, 85, 331, 332), (103, 102, 348, 349), (223, 222, 468, 469), (206, 205, 451, 452), (241, 240, 486, 487), (34, 33, 279, 280), (183, 182, 428, 429), (154, 153, 399, 400), (119, 118, 364, 365), (33, 32, 278, 279), (62, 61, 307, 308), (224, 223, 469, 470), (155, 154, 400, 401), (120, 119, 365, 366), (240, 239, 485, 486), (85, 84, 330, 331), (102, 101, 347, 348), (207, 206, 452, 453), (184, 183, 429, 430), (239, 238, 484, 485), (32, 31, 277, 278), (61, 60, 306, 307), (156, 155, 401, 402), (121, 120, 366, 367), (31, 30, 276, 277), (101, 100, 346, 347), (225, 224, 470, 471), (185, 184, 430, 431), (157, 156, 402, 403), (238, 237, 483, 484), (30, 29, 275, 276), (60, 59, 305, 306), (100, 99, 345, 346), (158, 157, 403, 404), (237, 236, 482, 483), (84, 83, 329, 330), (99, 98, 344, 345), (208, 207, 453, 454), (186, 185, 431, 432), (29, 28, 274, 275), (59, 58, 304, 305), (98, 97, 343, 344), (226, 225, 471, 472), (159, 158, 404, 405), (236, 235, 481, 482), (28, 27, 273, 274), (83, 82, 328, 329), (97, 96, 342, 343), (187, 186, 432, 433), (235, 234, 480, 481), (27, 26, 272, 273), (58, 57, 303, 304), (160, 159, 405, 406), (123, 122, 368, 369), (227, 226, 472, 473), (209, 208, 454, 455), (188, 187, 433, 434), (161, 160, 406, 407), (122, 121, 367, 368), (234, 233, 479, 480), (26, 25, 271, 272), (57, 56, 302, 303), (82, 81, 327, 328), (96, 95, 341, 342), (233, 232, 478, 479), (25, 24, 270, 271), (189, 188, 434, 435), (162, 161, 407, 408), (125, 124, 370, 371), (24, 23, 269, 270), (56, 55, 301, 302), (228, 227, 473, 474), (163, 162, 408, 409), (124, 123, 369, 370), (232, 231, 477, 478), (23, 22, 268, 269), (81, 80, 326, 327), (95, 94, 340, 341), (190, 189, 435, 436), (231, 230, 476, 477), (55, 54, 300, 301), (210, 209, 455, 456), (164, 163, 409, 410), (126, 125, 371, 372), (230, 229, 475, 476), (22, 21, 267, 268), (54, 53, 299, 300), (80, 79, 325, 326), (94, 93, 339, 340), (229, 228, 474, 475), (242, 245, 491, 488), (0, 241, 487, 246)])
_uv = me_text.uv_layers.new(name='UVMap')
_uv.uv.foreach_set('vector', [0.444, 0.0, 0.4481, 0.0, 0.4523, 0.0, 0.444, 0.0, 0.4523, 0.0, 0.4564, 0.0, 0.4398, 0.0, 0.444, 0.0, 0.4564, 0.0, 0.4398, 0.0, 0.4564, 0.0, 0.4606, 0.0, 0.4398, 0.0, 0.4606, 0.0, 0.4647, 0.0, 0.4357, 0.0, 0.4398, 0.0, 0.4647, 0.0, 0.4357, 0.0, 0.4647, 0.0, 0.4689, 0.0, 0.4357, 0.0, 0.4689, 0.0, 0.473, 0.0, 0.4315, 0.0, 0.4357, 0.0, 0.473, 0.0, 0.4315, 0.0, 0.473, 0.0, 0.4772, 0.0, 0.4315, 0.0, 0.4772, 0.0, 0.4813, 0.0, 0.4274, 0.0, 0.4315, 0.0, 0.4813, 0.0, 0.4274, 0.0, 0.4813, 0.0, 0.4855, 0.0, 0.4274, 0.0, 0.4855, 0.0, 0.4896, 0.0, 0.4232, 0.0, 0.4274, 0.0, 0.4896, 0.0, 0.4232, 0.0, 0.4896, 0.0, 0.4938, 0.0, 0.4232, 0.0, 0.4938, 0.0, 0.4979, 0.0, 0.4191, 0.0, 0.4232, 0.0, 0.4979, 0.0, 0.4191, 0.0, 0.4979, 0.0, 0.5021, 0.0, 0.4149, 0.0, 0.4191, 0.0, 0.5021, 0.0, 0.4108, 0.0, 0.4149, 0.0, 0.5021, 0.0, 0.4066, 0.0, 0.4108, 0.0, 0.5021, 0.0, 0.4025, 0.0, 0.4066, 0.0, 0.5021, 0.0, 0.3983, 0.0, 0.4025, 0.0, 0.5104, 0.0, 0.5104, 0.0, 0.4025, 0.0, 0.5062, 0.0, 0.5062, 0.0, 0.4025, 0.0, 0.5021, 0.0, 0.3942, 0.0, 0.3983, 0.0, 0.5187, 0.0, 0.5187, 0.0, 0.3983, 0.0, 0.5145, 0.0, 0.5145, 0.0, 0.3983, 0.0, 0.5104, 0.0, 0.39, 0.0, 0.3942, 0.0, 0.5228, 0.0, 0.5228, 0.0, 0.3942, 0.0, 0.5187, 0.0, 0.3859, 0.0, 0.39, 0.0, 0.5311, 0.0, 0.5311, 0.0, 0.39, 0.0, 0.527, 0.0, 0.527, 0.0, 0.39, 0.0, 0.5228, 0.0, 0.3817, 0.0, 0.3859, 0.0, 0.5394, 0.0, 0.5394, 0.0, 0.3859, 0.0, 0.5353, 0.0, 0.5353, 0.0, 0.3859, 0.0, 0.5311, 0.0, 0.3776, 0.0, 0.3817, 0.0, 0.5436, 0.0, 0.5436, 0.0, 0.3817, 0.0, 0.5394, 0.0, 0.3734, 0.0, 0.3776, 0.0, 0.5519, 0.0, 0.5519, 0.0, 0.3776, 0.0, 0.5477, 0.0, 0.5477, 0.0, 0.3776, 0.0, 0.5436, 0.0, 0.3734, 0.0, 0.5519, 0.0, 0.556, 0.0, 0.3734, 0.0, 0.556, 0.0, 0.5602, 0.0, 0.3693, 0.0, 0.3734, 0.0, 0.5602, 0.0, 0.3693, 0.0, 0.5602, 0.0, 0.5643, 0.0, 0.3693, 0.0, 0.5643, 0.0, 0.5685, 0.0, 0.3693, 0.0, 0.5685, 0.0, 0.5726, 0.0, 0.3693, 0.0, 0.5726, 0.0, 0.5768, 0.0, 0.3693, 0.0, 0.5768, 0.0, 0.5809, 0.0, 0.3693, 0.0, 0.5809, 0.0, 0.5851, 0.0, 0.3693, 0.0, 0.5851, 0.0, 0.5892, 0.0, 0.3693, 0.0, 0.5892, 0.0, 0.5934, 0.0, 0.3651, 0.0, 0.3693, 0.0, 0.5934, 0.0, 0.3651, 0.0, 0.5934, 0.0, 0.5975, 0.0, 0.3651, 0.0, 0.5975, 0.0, 0.6017, 0.0, 0.3651, 0.0, 0.6017, 0.0, 0.6058, 0.0, 0.3651, 0.0, 0.6058, 0.0, 0.61, 0.0, 0.361, 0.0, 0.3651, 0.0, 0.61, 0.0, 0.361, 0.0, 0.61, 0.0, 0.6141, 0.0, 0.361, 0.0, 0.6141, 0.0, 0.6183, 0.0, 0.361, 0.0, 0.6183, 0.0, 0.6224, 0.0, 0.3568, 0.0, 0.361, 0.0, 0.6224, 0.0, 0.3568, 0.0, 0.6224, 0.0, 0.6266, 0.0, 0.3568, 0.0, 0.6266, 0.0, 0.6307, 0.0, 0.3568, 0.0, 0.6307, 0.0, 0.6349, 0.0, 0.3527, 0.0, 0.3568, 0.0, 0.6349, 0.0, 0.3527, 0.0, 0.6349, 0.0, 0.639, 0.0, 0.3527, 0.0, 0.639, 0.0, 0.6432, 0.0, 0.3485, 0.0, 0.3527, 0.0, 0.6432, 0.0, 0.3485, 0.0, 0.6432, 0.0, 0.6473, 0.0, 0.3485, 0.0, 0.6473, 0.0, 0.6515, 0.0, 0.3485, 0.0, 0.6515, 0.0, 0.6556, 0.0, 0.3444, 0.0, 0.3485, 0.0, 0.6556, 0.0, 0.3444, 0.0, 0.6556, 0.0, 0.6598, 0.0, 0.3402, 0.0, 0.3444, 0.0, 0.6598, 0.0, 0.3402, 0.0, 0.6598, 0.0, 0.6639, 0.0, 0.3402, 0.0, 0.6639, 0.0, 0.668, 0.0, 0.3361, 0.0, 0.3402, 0.0, 0.668, 0.0, 0.3361, 0.0, 0.668, 0.0, 0.6722, 0.0, 0.3361, 0.0, 0.6722, 0.0, 0.6763, 0.0, 0.332, 0.0, 0.3361, 0.0, 0.6763, 0.0, 0.332, 0.0, 0.6763, 0.0, 0.6805, 0.0, 0.3278, 0.0, 0.332, 0.0, 0.6805, 0.0, 0.3278, 0.0, 0.6805, 0.0, 0.6846, 0.0, 0.3278, 0.0, 0.6846, 0.0, 0.6888, 0.0, 0.3237, 0.0, 0.3278, 0.0, 0.6888, 0.0, 0.3237, 0.0, 0.6888, 0.0, 0.6929, 0.0, 0.3195, 0.0, 0.3237, 0.0, 0.6929, 0.0, 0.3195, 0.0, 0.6929, 0.0, 0.6971, 0.0, 0.3195, 0.0, 0.6971, 0.0, 0.7012, 0.0, 0.3154, 0.0, 0.3195, 0.0, 0.7012, 0.0, 0.3154, 0.0, 0.7012, 0.0, 0.7054, 0.0, 0.3112, 0.0, 0.3154, 0.0, 0.7054, 0.0, 0.3112, 0.0, 0.7054, 0.0, 0.7095, 0.0, 0.3071, 0.0, 0.3112, 0.0, 0.7095, 0.0, 0.3071, 0.0, 0.7095, 0.0, 0.7137, 0.0, 0.3029, 0.0, 0.3071, 0.0, 0.7137, 0.0, 0.2988, 0.0, 0.3029, 0.0, 0.7137, 0.0, 0.2988, 0.0, 0.7137, 0.0, 0.7178, 0.0, 0.2946, 0.0, 0.2988, 0.0, 0.7178, 0.0, 0.2946, 0.0, 0.7178, 0.0, 0.722, 0.0, 0.2905, 0.0, 0.2946, 0.0, 0.722, 0.0, 0.2905, 0.0, 0.722, 0.0, 0.7261, 0.0, 0.2863, 0.0, 0.2905, 0.0, 0.7261, 0.0, 0.2863, 0.0, 0.7261, 0.0, 0.7303, 0.0, 0.2822, 0.0, 0.2863, 0.0, 0.7303, 0.0, 0.2822, 0.0, 0.7303, 0.0, 0.7344, 0.0, 0.278, 0.0, 0.2822, 0.0, 0.7344, 0.0, 0.278, 0.0, 0.7344, 0.0, 0.7386, 0.0, 0.2739, 0.0, 0.278, 0.0, 0.7386, 0.0, 0.2739, 0.0, 0.7386, 0.0, 0.7427, 0.0, 0.2739, 0.0, 0.7427, 0.0, 0.7469, 0.0, 0.2697, 0.0, 0.2739, 0.0, 0.7469, 0.0, 0.2697, 0.0, 0.7469, 0.0, 0.751, 0.0, 0.2656, 0.0, 0.2697, 0.0, 0.751, 0.0, 0.2656, 0.0, 0.751, 0.0, 0.7552, 0.0, 0.2614, 0.0, 0.2656, 0.0, 0.7552, 0.0, 0.2573, 0.0, 0.2614, 0.0, 0.7552, 0.0, 0.2573, 0.0, 0.7552, 0.0, 0.7593, 0.0, 0.2531, 0.0, 0.2573, 0.0, 0.7593, 0.0, 0.2531, 0.0, 0.7593, 0.0, 0.7635, 0.0, 0.249, 0.0, 0.2531, 0.0, 0.7635, 0.0, 0.249, 0.0, 0.7635, 0.0, 0.7676, 0.0, 0.2448, 0.0, 0.249, 0.0, 0.7676, 0.0, 0.2448, 0.0, 0.7676, 0.0, 0.7718, 0.0, 0.2407, 0.0, 0.2448, 0.0, 0.7718, 0.0, 0.2407, 0.0, 0.7718, 0.0, 0.7759, 0.0, 0.2365, 0.0, 0.2407, 0.0, 0.7759, 0.0, 0.2365, 0.0, 0.7759, 0.0, 0.7801, 0.0, 0.2324, 0.0, 0.2365, 0.0, 0.7801, 0.0, 0.2324, 0.0, 0.7801, 0.0, 0.7842, 0.0, 0.2282, 0.0, 0.2324, 0.0, 0.7842, 0.0, 0.2282, 0.0, 0.7842, 0.0, 0.7884, 0.0, 0.2241, 0.0, 0.2282, 0.0, 0.7884, 0.0, 0.2199, 0.0, 0.2241, 0.0, 0.7884, 0.0, 0.2199, 0.0, 0.7884, 0.0, 0.7925, 0.0, 0.2158, 0.0, 0.2199, 0.0, 0.7925, 0.0, 0.2158, 0.0, 0.7925, 0.0, 0.7967, 0.0, 0.2116, 0.0, 0.2158, 0.0, 0.7967, 0.0, 0.2116, 0.0, 0.7967, 0.0, 0.8008, 0.0, 0.2075, 0.0, 0.2116, 0.0, 0.8008, 0.0, 0.2075, 0.0, 0.8008, 0.0, 0.805, 0.0, 0.2033, 0.0, 0.2075, 0.0, 0.805, 0.0, 0.2033, 0.0, 0.805, 0.0, 0.8091, 0.0, 0.1992, 0.0, 0.2033, 0.0, 0.8091, 0.0, 0.1992, 0.0, 0.8091, 0.0, 0.8133, 0.0, 0.1992, 0.0, 0.8133, 0.0, 0.8174, 0.0, 0.195, 0.0, 0.1992, 0.0, 0.8174, 0.0, 0.1909, 0.0, 0.195, 0.0, 0.8174, 0.0, 0.1909, 0.0, 0.8174, 0.0, 0.8216, 0.0, 0.1867, 0.0, 0.1909, 0.0, 0.8216, 0.0, 0.1867, 0.0, 0.8216, 0.0, 0.8257, 0.0, 0.1826, 0.0, 0.1867, 0.0, 0.8257, 0.0, 0.1784, 0.0, 0.1826, 0.0, 0.8257, 0.0, 0.1784, 0.0, 0.8257, 0.0, 0.8299, 0.0, 0.1743, 0.0, 0.1784, 0.0, 0.8299, 0.0, 0.1743, 0.0, 0.8299, 0.0, 0.834, 0.0, 0.1701, 0.0, 0.1743, 0.0, 0.834, 0.0, 0.166, 0.0, 0.1701, 0.0, 0.834, 0.0, 0.166, 0.0, 0.834, 0.0, 0.8382, 0.0, 0.1618, 0.0, 0.166, 0.0, 0.8382, 0.0, 0.1618, 0.0, 0.8382, 0.0, 0.8423, 0.0, 0.1577, 0.0, 0.1618, 0.0, 0.8423, 0.0, 0.1535, 0.0, 0.1577, 0.0, 0.8423, 0.0, 0.1535, 0.0, 0.8423, 0.0, 0.8465, 0.0, 0.1494, 0.0, 0.1535, 0.0, 0.8465, 0.0, 0.1494, 0.0, 0.8465, 0.0, 0.8506, 0.0, 0.1452, 0.0, 0.1494, 0.0, 0.8506, 0.0, 0.1411, 0.0, 0.1452, 0.0, 0.8506, 0.0, 0.1411, 0.0, 0.8506, 0.0, 0.8548, 0.0, 0.1369, 0.0, 0.1411, 0.0, 0.8548, 0.0, 0.1328, 0.0, 0.1369, 0.0, 0.8548, 0.0, 0.1328, 0.0, 0.8548, 0.0, 0.8589, 0.0, 0.1286, 0.0, 0.1328, 0.0, 0.8589, 0.0, 0.1245, 0.0, 0.1286, 0.0, 0.8589, 0.0, 0.1203, 0.0, 0.1245, 0.0, 0.8589, 0.0, 0.1203, 0.0, 0.8589, 0.0, 0.8631, 0.0, 0.1162, 0.0, 0.1203, 0.0, 0.8631, 0.0, 0.112, 0.0, 0.1162, 0.0, 0.8631, 0.0, 0.1079, 0.0, 0.112, 0.0, 0.8631, 0.0, 0.1079, 0.0, 0.8631, 0.0, 0.8672, 0.0, 0.1037, 0.0, 0.1079, 0.0, 0.8672, 0.0, 0.09959, 0.0, 0.1037, 0.0, 0.8672, 0.0, 0.09544, 0.0, 0.09959, 0.0, 0.8672, 0.0, 0.09129, 0.0, 0.09544, 0.0, 0.8672, 0.0, 0.09129, 0.0, 0.8672, 0.0, 0.8714, 0.0, 0.08714, 0.0, 0.09129, 0.0, 0.8714, 0.0, 1.0, 0.0, 0.0, 0.0, 0.004149, 0.0, 0.08299, 0.0, 0.08714, 0.0, 0.8714, 0.0, 1.0, 0.0, 0.004149, 0.0, 0.008299, 0.0, 0.07884, 0.0, 0.08299, 0.0, 0.8714, 0.0, 1.0, 0.0, 0.008299, 0.0, 0.01245, 0.0, 0.07469, 0.0, 0.07884, 0.0, 0.8714, 0.0, 1.0, 0.0, 0.01245, 0.0, 0.0166, 0.0, 1.0, 0.0, 0.0166, 0.0, 0.02075, 0.0, 0.07054, 0.0, 0.07469, 0.0, 0.8714, 0.0, 1.0, 0.0, 0.02075, 0.0, 0.0249, 0.0, 0.06639, 0.0, 0.07054, 0.0, 0.8714, 0.0, 1.0, 0.0, 0.0249, 0.0, 0.02905, 0.0, 0.06639, 0.0, 0.8714, 0.0, 0.8755, 0.0, 0.06224, 0.0, 0.06639, 0.0, 0.8755, 0.0, 1.0, 0.0, 0.02905, 0.0, 0.0332, 0.0, 1.0, 0.0, 0.0332, 0.0, 0.03734, 0.0, 0.05809, 0.0, 0.06224, 0.0, 0.8755, 0.0, 1.0, 0.0, 0.03734, 0.0, 0.04149, 0.0, 0.05394, 0.0, 0.05809, 0.0, 0.8755, 0.0, 1.0, 0.0, 0.04149, 0.0, 0.04564, 0.0, 0.04979, 0.0, 0.05394, 0.0, 0.8755, 0.0, 1.0, 0.0, 0.04564, 0.0, 0.04979, 0.0, 1.0, 0.0, 0.04979, 0.0, 0.8755, 0.0, 1.0, 0.0, 0.8755, 0.0, 0.8797, 0.0, 1.0, 0.0, 0.8797, 0.0, 0.8838, 0.0, 1.0, 0.0, 0.8838, 0.0, 0.888, 0.0, 1.0, 0.0, 0.888, 0.0, 0.8921, 0.0, 1.0, 0.0, 0.8921, 0.0, 0.8963, 0.0, 1.0, 0.0, 0.8963, 0.0, 0.9004, 0.0, 1.0, 0.0, 0.9004, 0.0, 0.9046, 0.0, 1.0, 0.0, 0.9046, 0.0, 0.9087, 0.0, 1.0, 0.0, 0.9087, 0.0, 0.9129, 0.0, 1.0, 0.0, 0.9129, 0.0, 0.917, 0.0, 1.0, 0.0, 0.917, 0.0, 0.9212, 0.0, 1.0, 0.0, 0.9212, 0.0, 0.9253, 0.0, 0.9959, 0.0, 1.0, 0.0, 0.9253, 0.0, 0.9959, 0.0, 0.9253, 0.0, 0.9295, 0.0, 0.9917, 0.0, 0.9959, 0.0, 0.9295, 0.0, 0.9876, 0.0, 0.9917, 0.0, 0.9295, 0.0, 0.9876, 0.0, 0.9295, 0.0, 0.9336, 0.0, 0.9834, 0.0, 0.9876, 0.0, 0.9336, 0.0, 0.9793, 0.0, 0.9834, 0.0, 0.9336, 0.0, 0.9793, 0.0, 0.9336, 0.0, 0.9378, 0.0, 0.9751, 0.0, 0.9793, 0.0, 0.9378, 0.0, 0.971, 0.0, 0.9751, 0.0, 0.9378, 0.0, 0.971, 0.0, 0.9378, 0.0, 0.9419, 0.0, 0.9668, 0.0, 0.971, 0.0, 0.9419, 0.0, 0.9627, 0.0, 0.9668, 0.0, 0.9419, 0.0, 0.9627, 0.0, 0.9419, 0.0, 0.9461, 0.0, 0.9585, 0.0, 0.9627, 0.0, 0.9461, 0.0, 0.9544, 0.0, 0.9585, 0.0, 0.9461, 0.0, 0.9544, 0.0, 0.9461, 0.0, 0.9502, 0.0, 1.0, 0.0, 0.0, 0.0, 0.3333, 0.0, 1.0, 0.0, 0.3333, 0.0, 0.6667, 0.0, 0.444, 0.0, 0.4523, 0.0, 0.4481, 0.0, 0.444, 0.0, 0.4564, 0.0, 0.4523, 0.0, 0.4398, 0.0, 0.4564, 0.0, 0.444, 0.0, 0.4398, 0.0, 0.4606, 0.0, 0.4564, 0.0, 0.4398, 0.0, 0.4647, 0.0, 0.4606, 0.0, 0.4357, 0.0, 0.4647, 0.0, 0.4398, 0.0, 0.4357, 0.0, 0.4689, 0.0, 0.4647, 0.0, 0.4357, 0.0, 0.473, 0.0, 0.4689, 0.0, 0.4315, 0.0, 0.473, 0.0, 0.4357, 0.0, 0.4315, 0.0, 0.4772, 0.0, 0.473, 0.0, 0.4315, 0.0, 0.4813, 0.0, 0.4772, 0.0, 0.4274, 0.0, 0.4813, 0.0, 0.4315, 0.0, 0.4274, 0.0, 0.4855, 0.0, 0.4813, 0.0, 0.4274, 0.0, 0.4896, 0.0, 0.4855, 0.0, 0.4232, 0.0, 0.4896, 0.0, 0.4274, 0.0, 0.4232, 0.0, 0.4938, 0.0, 0.4896, 0.0, 0.4232, 0.0, 0.4979, 0.0, 0.4938, 0.0, 0.4191, 0.0, 0.4979, 0.0, 0.4232, 0.0, 0.4191, 0.0, 0.5021, 0.0, 0.4979, 0.0, 0.4149, 0.0, 0.5021, 0.0, 0.4191, 0.0, 0.4108, 0.0, 0.5021, 0.0, 0.4149, 0.0, 0.4066, 0.0, 0.5021, 0.0, 0.4108, 0.0, 0.4025, 0.0, 0.5021, 0.0, 0.4066, 0.0, 0.3983, 0.0, 0.5104, 0.0, 0.4025, 0.0, 0.5104, 0.0, 0.5062, 0.0, 0.4025, 0.0, 0.5062, 0.0, 0.5021, 0.0, 0.4025, 0.0, 0.3942, 0.0, 0.5187, 0.0, 0.3983, 0.0, 0.5187, 0.0, 0.5145, 0.0, 0.3983, 0.0, 0.5145, 0.0, 0.5104, 0.0, 0.3983, 0.0, 0.39, 0.0, 0.5228, 0.0, 0.3942, 0.0, 0.5228, 0.0, 0.5187, 0.0, 0.3942, 0.0, 0.3859, 0.0, 0.5311, 0.0, 0.39, 0.0, 0.5311, 0.0, 0.527, 0.0, 0.39, 0.0, 0.527, 0.0, 0.5228, 0.0, 0.39, 0.0, 0.3817, 0.0, 0.5394, 0.0, 0.3859, 0.0, 0.5394, 0.0, 0.5353, 0.0, 0.3859, 0.0, 0.5353, 0.0, 0.5311, 0.0, 0.3859, 0.0, 0.3776, 0.0, 0.5436, 0.0, 0.3817, 0.0, 0.5436, 0.0, 0.5394, 0.0, 0.3817, 0.0, 0.3734, 0.0, 0.5519, 0.0, 0.3776, 0.0, 0.5519, 0.0, 0.5477, 0.0, 0.3776, 0.0, 0.5477, 0.0, 0.5436, 0.0, 0.3776, 0.0, 0.3734, 0.0, 0.556, 0.0, 0.5519, 0.0, 0.3734, 0.0, 0.5602, 0.0, 0.556, 0.0, 0.3693, 0.0, 0.5602, 0.0, 0.3734, 0.0, 0.3693, 0.0, 0.5643, 0.0, 0.5602, 0.0, 0.3693, 0.0, 0.5685, 0.0, 0.5643, 0.0, 0.3693, 0.0, 0.5726, 0.0, 0.5685, 0.0, 0.3693, 0.0, 0.5768, 0.0, 0.5726, 0.0, 0.3693, 0.0, 0.5809, 0.0, 0.5768, 0.0, 0.3693, 0.0, 0.5851, 0.0, 0.5809, 0.0, 0.3693, 0.0, 0.5892, 0.0, 0.5851, 0.0, 0.3693, 0.0, 0.5934, 0.0, 0.5892, 0.0, 0.3651, 0.0, 0.5934, 0.0, 0.3693, 0.0, 0.3651, 0.0, 0.5975, 0.0, 0.5934, 0.0, 0.3651, 0.0, 0.6017, 0.0, 0.5975, 0.0, 0.3651, 0.0, 0.6058, 0.0, 0.6017, 0.0, 0.3651, 0.0, 0.61, 0.0, 0.6058, 0.0, 0.361, 0.0, 0.61, 0.0, 0.3651, 0.0, 0.361, 0.0, 0.6141, 0.0, 0.61, 0.0, 0.361, 0.0, 0.6183, 0.0, 0.6141, 0.0, 0.361, 0.0, 0.6224, 0.0, 0.6183, 0.0, 0.3568, 0.0, 0.6224, 0.0, 0.361, 0.0, 0.3568, 0.0, 0.6266, 0.0, 0.6224, 0.0, 0.3568, 0.0, 0.6307, 0.0, 0.6266, 0.0, 0.3568, 0.0, 0.6349, 0.0, 0.6307, 0.0, 0.3527, 0.0, 0.6349, 0.0, 0.3568, 0.0, 0.3527, 0.0, 0.639, 0.0, 0.6349, 0.0, 0.3527, 0.0, 0.6432, 0.0, 0.639, 0.0, 0.3485, 0.0, 0.6432, 0.0, 0.3527, 0.0, 0.3485, 0.0, 0.6473, 0.0, 0.6432, 0.0, 0.3485, 0.0, 0.6515, 0.0, 0.6473, 0.0, 0.3485, 0.0, 0.6556, 0.0, 0.6515, 0.0, 0.3444, 0.0, 0.6556, 0.0, 0.3485, 0.0, 0.3444, 0.0, 0.6598, 0.0, 0.6556, 0.0, 0.3402, 0.0, 0.6598, 0.0, 0.3444, 0.0, 0.3402, 0.0, 0.6639, 0.0, 0.6598, 0.0, 0.3402, 0.0, 0.668, 0.0, 0.6639, 0.0, 0.3361, 0.0, 0.668, 0.0, 0.3402, 0.0, 0.3361, 0.0, 0.6722, 0.0, 0.668, 0.0, 0.3361, 0.0, 0.6763, 0.0, 0.6722, 0.0, 0.332, 0.0, 0.6763, 0.0, 0.3361, 0.0, 0.332, 0.0, 0.6805, 0.0, 0.6763, 0.0, 0.3278, 0.0, 0.6805, 0.0, 0.332, 0.0, 0.3278, 0.0, 0.6846, 0.0, 0.6805, 0.0, 0.3278, 0.0, 0.6888, 0.0, 0.6846, 0.0, 0.3237, 0.0, 0.6888, 0.0, 0.3278, 0.0, 0.3237, 0.0, 0.6929, 0.0, 0.6888, 0.0, 0.3195, 0.0, 0.6929, 0.0, 0.3237, 0.0, 0.3195, 0.0, 0.6971, 0.0, 0.6929, 0.0, 0.3195, 0.0, 0.7012, 0.0, 0.6971, 0.0, 0.3154, 0.0, 0.7012, 0.0, 0.3195, 0.0, 0.3154, 0.0, 0.7054, 0.0, 0.7012, 0.0, 0.3112, 0.0, 0.7054, 0.0, 0.3154, 0.0, 0.3112, 0.0, 0.7095, 0.0, 0.7054, 0.0, 0.3071, 0.0, 0.7095, 0.0, 0.3112, 0.0, 0.3071, 0.0, 0.7137, 0.0, 0.7095, 0.0, 0.3029, 0.0, 0.7137, 0.0, 0.3071, 0.0, 0.2988, 0.0, 0.7137, 0.0, 0.3029, 0.0, 0.2988, 0.0, 0.7178, 0.0, 0.7137, 0.0, 0.2946, 0.0, 0.7178, 0.0, 0.2988, 0.0, 0.2946, 0.0, 0.722, 0.0, 0.7178, 0.0, 0.2905, 0.0, 0.722, 0.0, 0.2946, 0.0, 0.2905, 0.0, 0.7261, 0.0, 0.722, 0.0, 0.2863, 0.0, 0.7261, 0.0, 0.2905, 0.0, 0.2863, 0.0, 0.7303, 0.0, 0.7261, 0.0, 0.2822, 0.0, 0.7303, 0.0, 0.2863, 0.0, 0.2822, 0.0, 0.7344, 0.0, 0.7303, 0.0, 0.278, 0.0, 0.7344, 0.0, 0.2822, 0.0, 0.278, 0.0, 0.7386, 0.0, 0.7344, 0.0, 0.2739, 0.0, 0.7386, 0.0, 0.278, 0.0, 0.2739, 0.0, 0.7427, 0.0, 0.7386, 0.0, 0.2739, 0.0, 0.7469, 0.0, 0.7427, 0.0, 0.2697, 0.0, 0.7469, 0.0, 0.2739, 0.0, 0.2697, 0.0, 0.751, 0.0, 0.7469, 0.0, 0.2656, 0.0, 0.751, 0.0, 0.2697, 0.0, 0.2656, 0.0, 0.7552, 0.0, 0.751, 0.0, 0.2614, 0.0, 0.7552, 0.0, 0.2656, 0.0, 0.2573, 0.0, 0.7552, 0.0, 0.2614, 0.0, 0.2573, 0.0, 0.7593, 0.0, 0.7552, 0.0, 0.2531, 0.0, 0.7593, 0.0, 0.2573, 0.0, 0.2531, 0.0, 0.7635, 0.0, 0.7593, 0.0, 0.249, 0.0, 0.7635, 0.0, 0.2531, 0.0, 0.249, 0.0, 0.7676, 0.0, 0.7635, 0.0, 0.2448, 0.0, 0.7676, 0.0, 0.249, 0.0, 0.2448, 0.0, 0.7718, 0.0, 0.7676, 0.0, 0.2407, 0.0, 0.7718, 0.0, 0.2448, 0.0, 0.2407, 0.0, 0.7759, 0.0, 0.7718, 0.0, 0.2365, 0.0, 0.7759, 0.0, 0.2407, 0.0, 0.2365, 0.0, 0.7801, 0.0, 0.7759, 0.0, 0.2324, 0.0, 0.7801, 0.0, 0.2365, 0.0, 0.2324, 0.0, 0.7842, 0.0, 0.7801, 0.0, 0.2282, 0.0, 0.7842, 0.0, 0.2324, 0.0, 0.2282, 0.0, 0.7884, 0.0, 0.7842, 0.0, 0.2241, 0.0, 0.7884, 0.0, 0.2282, 0.0, 0.2199, 0.0, 0.7884, 0.0, 0.2241, 0.0, 0.2199, 0.0, 0.7925, 0.0, 0.7884, 0.0, 0.2158, 0.0, 0.7925, 0.0, 0.2199, 0.0, 0.2158, 0.0, 0.7967, 0.0, 0.7925, 0.0, 0.2116, 0.0, 0.7967, 0.0, 0.2158, 0.0, 0.2116, 0.0, 0.8008, 0.0, 0.7967, 0.0, 0.2075, 0.0, 0.8008, 0.0, 0.2116, 0.0, 0.2075, 0.0, 0.805, 0.0, 0.8008, 0.0, 0.2033, 0.0, 0.805, 0.0, 0.2075, 0.0, 0.2033, 0.0, 0.8091, 0.0, 0.805, 0.0, 0.1992, 0.0, 0.8091, 0.0, 0.2033, 0.0, 0.1992, 0.0, 0.8133, 0.0, 0.8091, 0.0, 0.1992, 0.0, 0.8174, 0.0, 0.8133, 0.0, 0.195, 0.0, 0.8174, 0.0, 0.1992, 0.0, 0.1909, 0.0, 0.8174, 0.0, 0.195, 0.0, 0.1909, 0.0, 0.8216, 0.0, 0.8174, 0.0, 0.1867, 0.0, 0.8216, 0.0, 0.1909, 0.0, 0.1867, 0.0, 0.8257, 0.0, 0.8216, 0.0, 0.1826, 0.0, 0.8257, 0.0, 0.1867, 0.0, 0.1784, 0.0, 0.8257, 0.0, 0.1826, 0.0, 0.1784, 0.0, 0.8299, 0.0, 0.8257, 0.0, 0.1743, 0.0, 0.8299, 0.0, 0.1784, 0.0, 0.1743, 0.0, 0.834, 0.0, 0.8299, 0.0, 0.1701, 0.0, 0.834, 0.0, 0.1743, 0.0, 0.166, 0.0, 0.834, 0.0, 0.1701, 0.0, 0.166, 0.0, 0.8382, 0.0, 0.834, 0.0, 0.1618, 0.0, 0.8382, 0.0, 0.166, 0.0, 0.1618, 0.0, 0.8423, 0.0, 0.8382, 0.0, 0.1577, 0.0, 0.8423, 0.0, 0.1618, 0.0, 0.1535, 0.0, 0.8423, 0.0, 0.1577, 0.0, 0.1535, 0.0, 0.8465, 0.0, 0.8423, 0.0, 0.1494, 0.0, 0.8465, 0.0, 0.1535, 0.0, 0.1494, 0.0, 0.8506, 0.0, 0.8465, 0.0, 0.1452, 0.0, 0.8506, 0.0, 0.1494, 0.0, 0.1411, 0.0, 0.8506, 0.0, 0.1452, 0.0, 0.1411, 0.0, 0.8548, 0.0, 0.8506, 0.0, 0.1369, 0.0, 0.8548, 0.0, 0.1411, 0.0, 0.1328, 0.0, 0.8548, 0.0, 0.1369, 0.0, 0.1328, 0.0, 0.8589, 0.0, 0.8548, 0.0, 0.1286, 0.0, 0.8589, 0.0, 0.1328, 0.0, 0.1245, 0.0, 0.8589, 0.0, 0.1286, 0.0, 0.1203, 0.0, 0.8589, 0.0, 0.1245, 0.0, 0.1203, 0.0, 0.8631, 0.0, 0.8589, 0.0, 0.1162, 0.0, 0.8631, 0.0, 0.1203, 0.0, 0.112, 0.0, 0.8631, 0.0, 0.1162, 0.0, 0.1079, 0.0, 0.8631, 0.0, 0.112, 0.0, 0.1079, 0.0, 0.8672, 0.0, 0.8631, 0.0, 0.1037, 0.0, 0.8672, 0.0, 0.1079, 0.0, 0.09959, 0.0, 0.8672, 0.0, 0.1037, 0.0, 0.09544, 0.0, 0.8672, 0.0, 0.09959, 0.0, 0.09129, 0.0, 0.8672, 0.0, 0.09544, 0.0, 0.09129, 0.0, 0.8714, 0.0, 0.8672, 0.0, 0.08714, 0.0, 0.8714, 0.0, 0.09129, 0.0, 1.0, 0.0, 0.004149, 0.0, 0.0, 0.0, 0.08299, 0.0, 0.8714, 0.0, 0.08714, 0.0, 1.0, 0.0, 0.008299, 0.0, 0.004149, 0.0, 0.07884, 0.0, 0.8714, 0.0, 0.08299, 0.0, 1.0, 0.0, 0.01245, 0.0, 0.008299, 0.0, 0.07469, 0.0, 0.8714, 0.0, 0.07884, 0.0, 1.0, 0.0, 0.0166, 0.0, 0.01245, 0.0, 1.0, 0.0, 0.02075, 0.0, 0.0166, 0.0, 0.07054, 0.0, 0.8714, 0.0, 0.07469, 0.0, 1.0, 0.0, 0.0249, 0.0, 0.02075, 0.0, 0.06639, 0.0, 0.8714, 0.0, 0.07054, 0.0, 1.0, 0.0, 0.02905, 0.0, 0.0249, 0.0, 0.06639, 0.0, 0.8755, 0.0, 0.8714, 0.0, 0.06224, 0.0, 0.8755, 0.0, 0.06639, 0.0, 1.0, 0.0, 0.0332, 0.0, 0.02905, 0.0, 1.0, 0.0, 0.03734, 0.0, 0.0332, 0.0, 0.05809, 0.0, 0.8755, 0.0, 0.06224, 0.0, 1.0, 0.0, 0.04149, 0.0, 0.03734, 0.0, 0.05394, 0.0, 0.8755, 0.0, 0.05809, 0.0, 1.0, 0.0, 0.04564, 0.0, 0.04149, 0.0, 0.04979, 0.0, 0.8755, 0.0, 0.05394, 0.0, 1.0, 0.0, 0.04979, 0.0, 0.04564, 0.0, 1.0, 0.0, 0.8755, 0.0, 0.04979, 0.0, 1.0, 0.0, 0.8797, 0.0, 0.8755, 0.0, 1.0, 0.0, 0.8838, 0.0, 0.8797, 0.0, 1.0, 0.0, 0.888, 0.0, 0.8838, 0.0, 1.0, 0.0, 0.8921, 0.0, 0.888, 0.0, 1.0, 0.0, 0.8963, 0.0, 0.8921, 0.0, 1.0, 0.0, 0.9004, 0.0, 0.8963, 0.0, 1.0, 0.0, 0.9046, 0.0, 0.9004, 0.0, 1.0, 0.0, 0.9087, 0.0, 0.9046, 0.0, 1.0, 0.0, 0.9129, 0.0, 0.9087, 0.0, 1.0, 0.0, 0.917, 0.0, 0.9129, 0.0, 1.0, 0.0, 0.9212, 0.0, 0.917, 0.0, 1.0, 0.0, 0.9253, 0.0, 0.9212, 0.0, 0.9959, 0.0, 0.9253, 0.0, 1.0, 0.0, 0.9959, 0.0, 0.9295, 0.0, 0.9253, 0.0, 0.9917, 0.0, 0.9295, 0.0, 0.9959, 0.0, 0.9876, 0.0, 0.9295, 0.0, 0.9917, 0.0, 0.9876, 0.0, 0.9336, 0.0, 0.9295, 0.0, 0.9834, 0.0, 0.9336, 0.0, 0.9876, 0.0, 0.9793, 0.0, 0.9336, 0.0, 0.9834, 0.0, 0.9793, 0.0, 0.9378, 0.0, 0.9336, 0.0, 0.9751, 0.0, 0.9378, 0.0, 0.9793, 0.0, 0.971, 0.0, 0.9378, 0.0, 0.9751, 0.0, 0.971, 0.0, 0.9419, 0.0, 0.9378, 0.0, 0.9668, 0.0, 0.9419, 0.0, 0.971, 0.0, 0.9627, 0.0, 0.9419, 0.0, 0.9668, 0.0, 0.9627, 0.0, 0.9461, 0.0, 0.9419, 0.0, 0.9585, 0.0, 0.9461, 0.0, 0.9627, 0.0, 0.9544, 0.0, 0.9461, 0.0, 0.9585, 0.0, 0.9544, 0.0, 0.9502, 0.0, 0.9461, 0.0, 1.0, 0.0, 0.3333, 0.0, 0.0, 0.0, 1.0, 0.0, 0.6667, 0.0, 0.3333, 0.0, 0.7925, 0.0, 0.7884, 0.0, 0.7884, 0.0, 0.7925, 0.0, 0.6846, 0.0, 0.6805, 0.0, 0.6805, 0.0, 0.6846, 0.0, 0.5311, 0.0, 0.527, 0.0, 0.527, 0.0, 0.5311, 0.0, 0.3333, 0.0, 0.0, 0.0, 0.0, 0.0, 0.3333, 0.0, 0.004149, 0.0, 0.0, 0.0, 0.0, 0.0, 0.004149, 0.0, 0.2199, 0.0, 0.2158, 0.0, 0.2158, 0.0, 0.2199, 0.0, 1.0, 0.0, 0.6667, 0.0, 0.6667, 0.0, 1.0, 0.0, 0.08714, 0.0, 0.08299, 0.0, 0.08299, 0.0, 0.08714, 0.0, 0.6888, 0.0, 0.6846, 0.0, 0.6846, 0.0, 0.6888, 0.0, 0.527, 0.0, 0.5228, 0.0, 0.5228, 0.0, 0.527, 0.0, 0.6667, 0.0, 0.3333, 0.0, 0.3333, 0.0, 0.6667, 0.0, 0.3278, 0.0, 0.3237, 0.0, 0.3237, 0.0, 0.3278, 0.0, 0.3859, 0.0, 0.3817, 0.0, 0.3817, 0.0, 0.3859, 0.0, 0.7967, 0.0, 0.7925, 0.0, 0.7925, 0.0, 0.7967, 0.0, 0.008299, 0.0, 0.004149, 0.0, 0.004149, 0.0, 0.008299, 0.0, 0.2158, 0.0, 0.2116, 0.0, 0.2116, 0.0, 0.2158, 0.0, 0.08299, 0.0, 0.07884, 0.0, 0.07884, 0.0, 0.08299, 0.0, 0.6929, 0.0, 0.6888, 0.0, 0.6888, 0.0, 0.6929, 0.0, 0.5394, 0.0, 0.5353, 0.0, 0.5353, 0.0, 0.5394, 0.0, 0.3237, 0.0, 0.3195, 0.0, 0.3195, 0.0, 0.3237, 0.0, 0.8008, 0.0, 0.7967, 0.0, 0.7967, 0.0, 0.8008, 0.0, 0.5353, 0.0, 0.5311, 0.0, 0.5311, 0.0, 0.5353, 0.0, 0.01245, 0.0, 0.008299, 0.0, 0.008299, 0.0, 0.01245, 0.0, 0.2116, 0.0, 0.2075, 0.0, 0.2075, 0.0, 0.2116, 0.0, 0.3817, 0.0, 0.3776, 0.0, 0.3776, 0.0, 0.3817, 0.0, 0.07884, 0.0, 0.07469, 0.0, 0.07469, 0.0, 0.07884, 0.0, 0.6971, 0.0, 0.6929, 0.0, 0.6929, 0.0, 0.6971, 0.0, 0.805, 0.0, 0.8008, 0.0, 0.8008, 0.0, 0.805, 0.0, 0.7012, 0.0, 0.6971, 0.0, 0.6971, 0.0, 0.7012, 0.0, 0.5436, 0.0, 0.5394, 0.0, 0.5394, 0.0, 0.5436, 0.0, 0.0166, 0.0, 0.01245, 0.0, 0.01245, 0.0, 0.0166, 0.0, 0.2075, 0.0, 0.2033, 0.0, 0.2033, 0.0, 0.2075, 0.0, 0.3195, 0.0, 0.3154, 0.0, 0.3154, 0.0, 0.3195, 0.0, 0.3776, 0.0, 0.3734, 0.0, 0.3734, 0.0, 0.3776, 0.0, 0.02075, 0.0, 0.0166, 0.0, 0.0166, 0.0, 0.02075, 0.0, 0.07469, 0.0, 0.07054, 0.0, 0.07054, 0.0, 0.07469, 0.0, 0.8091, 0.0, 0.805, 0.0, 0.805, 0.0, 0.8091, 0.0, 0.7054, 0.0, 0.7012, 0.0, 0.7012, 0.0, 0.7054, 0.0, 0.5519, 0.0, 0.5477, 0.0, 0.5477, 0.0, 0.5519, 0.0, 0.2033, 0.0, 0.1992, 0.0, 0.1992, 0.0, 0.2033, 0.0, 0.3154, 0.0, 0.3112, 0.0, 0.3112, 0.0, 0.3154, 0.0, 0.5477, 0.0, 0.5436, 0.0, 0.5436, 0.0, 0.5477, 0.0, 0.0249, 0.0, 0.02075, 0.0, 0.02075, 0.0, 0.0249, 0.0, 0.07054, 0.0, 0.06639, 0.0, 0.06639, 0.0, 0.07054, 0.0, 0.8133, 0.0, 0.8091, 0.0, 0.8091, 0.0, 0.8133, 0.0, 0.7095, 0.0, 0.7054, 0.0, 0.7054, 0.0, 0.7095, 0.0, 0.556, 0.0, 0.5519, 0.0, 0.5519, 0.0, 0.556, 0.0, 0.3112, 0.0, 0.3071, 0.0, 0.3071, 0.0, 0.3112, 0.0, 0.8174, 0.0, 0.8133, 0.0, 0.8133, 0.0, 0.8174, 0.0, 0.5602, 0.0, 0.556, 0.0, 0.556, 0.0, 0.5602, 0.0, 0.02905, 0.0, 0.0249, 0.0, 0.0249, 0.0, 0.02905, 0.0, 0.1992, 0.0, 0.195, 0.0, 0.195, 0.0, 0.1992, 0.0, 0.3734, 0.0, 0.3693, 0.0, 0.3693, 0.0, 0.3734, 0.0, 0.7137, 0.0, 0.7095, 0.0, 0.7095, 0.0, 0.7137, 0.0, 0.8755, 0.0, 0.8714, 0.0, 0.8714, 0.0, 0.8755, 0.0, 0.195, 0.0, 0.1909, 0.0, 0.1909, 0.0, 0.195, 0.0, 0.3071, 0.0, 0.3029, 0.0, 0.3029, 0.0, 0.3071, 0.0, 0.06639, 0.0, 0.06224, 0.0, 0.06224, 0.0, 0.06639, 0.0, 0.5643, 0.0, 0.5602, 0.0, 0.5602, 0.0, 0.5643, 0.0, 0.3029, 0.0, 0.2988, 0.0, 0.2988, 0.0, 0.3029, 0.0, 0.8216, 0.0, 0.8174, 0.0, 0.8174, 0.0, 0.8216, 0.0, 0.5685, 0.0, 0.5643, 0.0, 0.5643, 0.0, 0.5685, 0.0, 0.0332, 0.0, 0.02905, 0.0, 0.02905, 0.0, 0.0332, 0.0, 0.1909, 0.0, 0.1867, 0.0, 0.1867, 0.0, 0.1909, 0.0, 0.7178, 0.0, 0.7137, 0.0, 0.7137, 0.0, 0.7178, 0.0, 0.5726, 0.0, 0.5685, 0.0, 0.5685, 0.0, 0.5726, 0.0, 0.03734, 0.0, 0.0332, 0.0, 0.0332, 0.0, 0.03734, 0.0, 0.2988, 0.0, 0.2946, 0.0, 0.2946, 0.0, 0.2988, 0.0, 0.06224, 0.0, 0.05809, 0.0, 0.05809, 0.0, 0.06224, 0.0, 0.8257, 0.0, 0.8216, 0.0, 0.8216, 0.0, 0.8257, 0.0, 0.5768, 0.0, 0.5726, 0.0, 0.5726, 0.0, 0.5768, 0.0, 0.1867, 0.0, 0.1826, 0.0, 0.1826, 0.0, 0.1867, 0.0, 0.722, 0.0, 0.7178, 0.0, 0.7178, 0.0, 0.722, 0.0, 0.5809, 0.0, 0.5768, 0.0, 0.5768, 0.0, 0.5809, 0.0, 0.04149, 0.0, 0.03734, 0.0, 0.03734, 0.0, 0.04149, 0.0, 0.1826, 0.0, 0.1784, 0.0, 0.1784, 0.0, 0.1826, 0.0, 0.2946, 0.0, 0.2905, 0.0, 0.2905, 0.0, 0.2946, 0.0, 0.05809, 0.0, 0.05394, 0.0, 0.05394, 0.0, 0.05809, 0.0, 0.5851, 0.0, 0.5809, 0.0, 0.5809, 0.0, 0.5851, 0.0, 0.8299, 0.0, 0.8257, 0.0, 0.8257, 0.0, 0.8299, 0.0, 0.7261, 0.0, 0.722, 0.0, 0.722, 0.0, 0.7261, 0.0, 0.5892, 0.0, 0.5851, 0.0, 0.5851, 0.0, 0.5892, 0.0, 0.4481, 0.0, 0.444, 0.0, 0.444, 0.0, 0.4481, 0.0, 0.04564, 0.0, 0.04149, 0.0, 0.04149, 0.0, 0.04564, 0.0, 0.1784, 0.0, 0.1743, 0.0, 0.1743, 0.0, 0.1784, 0.0, 0.2905, 0.0, 0.2863, 0.0, 0.2863, 0.0, 0.2905, 0.0, 0.05394, 0.0, 0.04979, 0.0, 0.04979, 0.0, 0.05394, 0.0, 0.5934, 0.0, 0.5892, 0.0, 0.5892, 0.0, 0.5934, 0.0, 0.4523, 0.0, 0.4481, 0.0, 0.4481, 0.0, 0.4523, 0.0, 0.3693, 0.0, 0.3651, 0.0, 0.3651, 0.0, 0.3693, 0.0, 0.834, 0.0, 0.8299, 0.0, 0.8299, 0.0, 0.834, 0.0, 0.7303, 0.0, 0.7261, 0.0, 0.7261, 0.0, 0.7303, 0.0, 0.4564, 0.0, 0.4523, 0.0, 0.4523, 0.0, 0.4564, 0.0, 0.04979, 0.0, 0.04564, 0.0, 0.04564, 0.0, 0.04979, 0.0, 0.1743, 0.0, 0.1701, 0.0, 0.1701, 0.0, 0.1743, 0.0, 0.2863, 0.0, 0.2822, 0.0, 0.2822, 0.0, 0.2863, 0.0, 0.444, 0.0, 0.4398, 0.0, 0.4398, 0.0, 0.444, 0.0, 0.5975, 0.0, 0.5934, 0.0, 0.5934, 0.0, 0.5975, 0.0, 0.1701, 0.0, 0.166, 0.0, 0.166, 0.0, 0.1701, 0.0, 0.8797, 0.0, 0.8755, 0.0, 0.8755, 0.0, 0.8797, 0.0, 0.7344, 0.0, 0.7303, 0.0, 0.7303, 0.0, 0.7344, 0.0, 0.6017, 0.0, 0.5975, 0.0, 0.5975, 0.0, 0.6017, 0.0, 0.4606, 0.0, 0.4564, 0.0, 0.4564, 0.0, 0.4606, 0.0, 0.2822, 0.0, 0.278, 0.0, 0.278, 0.0, 0.2822, 0.0, 0.8838, 0.0, 0.8797, 0.0, 0.8797, 0.0, 0.8838, 0.0, 0.8382, 0.0, 0.834, 0.0, 0.834, 0.0, 0.8382, 0.0, 0.6058, 0.0, 0.6017, 0.0, 0.6017, 0.0, 0.6058, 0.0, 0.4647, 0.0, 0.4606, 0.0, 0.4606, 0.0, 0.4647, 0.0, 0.166, 0.0, 0.1618, 0.0, 0.1618, 0.0, 0.166, 0.0, 0.4398, 0.0, 0.4357, 0.0, 0.4357, 0.0, 0.4398, 0.0, 0.888, 0.0, 0.8838, 0.0, 0.8838, 0.0, 0.888, 0.0, 0.7386, 0.0, 0.7344, 0.0, 0.7344, 0.0, 0.7386, 0.0, 0.61, 0.0, 0.6058, 0.0, 0.6058, 0.0, 0.61, 0.0, 0.278, 0.0, 0.2739, 0.0, 0.2739, 0.0, 0.278, 0.0, 0.3651, 0.0, 0.361, 0.0, 0.361, 0.0, 0.3651, 0.0, 0.8921, 0.0, 0.888, 0.0, 0.888, 0.0, 0.8921, 0.0, 0.8423, 0.0, 0.8382, 0.0, 0.8382, 0.0, 0.8423, 0.0, 0.4689, 0.0, 0.4647, 0.0, 0.4647, 0.0, 0.4689, 0.0, 0.1618, 0.0, 0.1577, 0.0, 0.1577, 0.0, 0.1618, 0.0, 0.8963, 0.0, 0.8921, 0.0, 0.8921, 0.0, 0.8963, 0.0, 0.7427, 0.0, 0.7386, 0.0, 0.7386, 0.0, 0.7427, 0.0, 0.6141, 0.0, 0.61, 0.0, 0.61, 0.0, 0.6141, 0.0, 0.473, 0.0, 0.4689, 0.0, 0.4689, 0.0, 0.473, 0.0, 0.1577, 0.0, 0.1535, 0.0, 0.1535, 0.0, 0.1577, 0.0, 0.4357, 0.0, 0.4315, 0.0, 0.4315, 0.0, 0.4357, 0.0, 0.9004, 0.0, 0.8963, 0.0, 0.8963, 0.0, 0.9004, 0.0, 0.7469, 0.0, 0.7427, 0.0, 0.7427, 0.0, 0.7469, 0.0, 0.6183, 0.0, 0.6141, 0.0, 0.6141, 0.0, 0.6183, 0.0, 0.2739, 0.0, 0.2697, 0.0, 0.2697, 0.0, 0.2739, 0.0, 0.9046, 0.0, 0.9004, 0.0, 0.9004, 0.0, 0.9046, 0.0, 0.8465, 0.0, 0.8423, 0.0, 0.8423, 0.0, 0.8465, 0.0, 0.6224, 0.0, 0.6183, 0.0, 0.6183, 0.0, 0.6224, 0.0, 0.4772, 0.0, 0.473, 0.0, 0.473, 0.0, 0.4772, 0.0, 0.1535, 0.0, 0.1494, 0.0, 0.1494, 0.0, 0.1535, 0.0, 0.361, 0.0, 0.3568, 0.0, 0.3568, 0.0, 0.361, 0.0, 0.9087, 0.0, 0.9046, 0.0, 0.9046, 0.0, 0.9087, 0.0, 0.751, 0.0, 0.7469, 0.0, 0.7469, 0.0, 0.751, 0.0, 0.4813, 0.0, 0.4772, 0.0, 0.4772, 0.0, 0.4813, 0.0, 0.2697, 0.0, 0.2656, 0.0, 0.2656, 0.0, 0.2697, 0.0, 0.4315, 0.0, 0.4274, 0.0, 0.4274, 0.0, 0.4315, 0.0, 0.9129, 0.0, 0.9087, 0.0, 0.9087, 0.0, 0.9129, 0.0, 0.8506, 0.0, 0.8465, 0.0, 0.8465, 0.0, 0.8506, 0.0, 0.6266, 0.0, 0.6224, 0.0, 0.6224, 0.0, 0.6266, 0.0, 0.1494, 0.0, 0.1452, 0.0, 0.1452, 0.0, 0.1494, 0.0, 0.917, 0.0, 0.9129, 0.0, 0.9129, 0.0, 0.917, 0.0, 0.7552, 0.0, 0.751, 0.0, 0.751, 0.0, 0.7552, 0.0, 0.6307, 0.0, 0.6266, 0.0, 0.6266, 0.0, 0.6307, 0.0, 0.4855, 0.0, 0.4813, 0.0, 0.4813, 0.0, 0.4855, 0.0, 0.1452, 0.0, 0.1411, 0.0, 0.1411, 0.0, 0.1452, 0.0, 0.2656, 0.0, 0.2614, 0.0, 0.2614, 0.0, 0.2656, 0.0, 0.9212, 0.0, 0.917, 0.0, 0.917, 0.0, 0.9212, 0.0, 0.6349, 0.0, 0.6307, 0.0, 0.6307, 0.0, 0.6349, 0.0, 0.4896, 0.0, 0.4855, 0.0, 0.4855, 0.0, 0.4896, 0.0, 0.2614, 0.0, 0.2573, 0.0, 0.2573, 0.0, 0.2614, 0.0, 0.3568, 0.0, 0.3527, 0.0, 0.3527, 0.0, 0.3568, 0.0, 0.4274, 0.0, 0.4232, 0.0, 0.4232, 0.0, 0.4274, 0.0, 0.9253, 0.0, 0.9212, 0.0, 0.9212, 0.0, 0.9253, 0.0, 0.8548, 0.0, 0.8506, 0.0, 0.8506, 0.0, 0.8548, 0.0, 1.0, 0.0, 0.9959, 0.0, 0.9959, 0.0, 1.0, 0.0, 0.1411, 0.0, 0.1369, 0.0, 0.1369, 0.0, 0.1411, 0.0, 0.7593, 0.0, 0.7552, 0.0, 0.7552, 0.0, 0.7593, 0.0, 0.639, 0.0, 0.6349, 0.0, 0.6349, 0.0, 0.639, 0.0, 0.4938, 0.0, 0.4896, 0.0, 0.4896, 0.0, 0.4938, 0.0, 0.1369, 0.0, 0.1328, 0.0, 0.1328, 0.0, 0.1369, 0.0, 0.2573, 0.0, 0.2531, 0.0, 0.2531, 0.0, 0.2573, 0.0, 0.9295, 0.0, 0.9253, 0.0, 0.9253, 0.0, 0.9295, 0.0, 0.6432, 0.0, 0.639, 0.0, 0.639, 0.0, 0.6432, 0.0, 0.4979, 0.0, 0.4938, 0.0, 0.4938, 0.0, 0.4979, 0.0, 0.9959, 0.0, 0.9917, 0.0, 0.9917, 0.0, 0.9959, 0.0, 0.3527, 0.0, 0.3485, 0.0, 0.3485, 0.0, 0.3527, 0.0, 0.4232, 0.0, 0.4191, 0.0, 0.4191, 0.0, 0.4232, 0.0, 0.8589, 0.0, 0.8548, 0.0, 0.8548, 0.0, 0.8589, 0.0, 0.7635, 0.0, 0.7593, 0.0, 0.7593, 0.0, 0.7635, 0.0, 0.9917, 0.0, 0.9876, 0.0, 0.9876, 0.0, 0.9917, 0.0, 0.1328, 0.0, 0.1286, 0.0, 0.1286, 0.0, 0.1328, 0.0, 0.2531, 0.0, 0.249, 0.0, 0.249, 0.0, 0.2531, 0.0, 0.6473, 0.0, 0.6432, 0.0, 0.6432, 0.0, 0.6473, 0.0, 0.5021, 0.0, 0.4979, 0.0, 0.4979, 0.0, 0.5021, 0.0, 0.1286, 0.0, 0.1245, 0.0, 0.1245, 0.0, 0.1286, 0.0, 0.4191, 0.0, 0.4149, 0.0, 0.4149, 0.0, 0.4191, 0.0, 0.9336, 0.0, 0.9295, 0.0, 0.9295, 0.0, 0.9336, 0.0, 0.7676, 0.0, 0.7635, 0.0, 0.7635, 0.0, 0.7676, 0.0, 0.6515, 0.0, 0.6473, 0.0, 0.6473, 0.0, 0.6515, 0.0, 0.9876, 0.0, 0.9834, 0.0, 0.9834, 0.0, 0.9876, 0.0, 0.1245, 0.0, 0.1203, 0.0, 0.1203, 0.0, 0.1245, 0.0, 0.249, 0.0, 0.2448, 0.0, 0.2448, 0.0, 0.249, 0.0, 0.4149, 0.0, 0.4108, 0.0, 0.4108, 0.0, 0.4149, 0.0, 0.6556, 0.0, 0.6515, 0.0, 0.6515, 0.0, 0.6556, 0.0, 0.9834, 0.0, 0.9793, 0.0, 0.9793, 0.0, 0.9834, 0.0, 0.3485, 0.0, 0.3444, 0.0, 0.3444, 0.0, 0.3485, 0.0, 0.4108, 0.0, 0.4066, 0.0, 0.4066, 0.0, 0.4108, 0.0, 0.8631, 0.0, 0.8589, 0.0, 0.8589, 0.0, 0.8631, 0.0, 0.7718, 0.0, 0.7676, 0.0, 0.7676, 0.0, 0.7718, 0.0, 0.1203, 0.0, 0.1162, 0.0, 0.1162, 0.0, 0.1203, 0.0, 0.2448, 0.0, 0.2407, 0.0, 0.2407, 0.0, 0.2448, 0.0, 0.4066, 0.0, 0.4025, 0.0, 0.4025, 0.0, 0.4066, 0.0, 0.9378, 0.0, 0.9336, 0.0, 0.9336, 0.0, 0.9378, 0.0, 0.6598, 0.0, 0.6556, 0.0, 0.6556, 0.0, 0.6598, 0.0, 0.9793, 0.0, 0.9751, 0.0, 0.9751, 0.0, 0.9793, 0.0, 0.1162, 0.0, 0.112, 0.0, 0.112, 0.0, 0.1162, 0.0, 0.3444, 0.0, 0.3402, 0.0, 0.3402, 0.0, 0.3444, 0.0, 0.4025, 0.0, 0.3983, 0.0, 0.3983, 0.0, 0.4025, 0.0, 0.7759, 0.0, 0.7718, 0.0, 0.7718, 0.0, 0.7759, 0.0, 0.9751, 0.0, 0.971, 0.0, 0.971, 0.0, 0.9751, 0.0, 0.112, 0.0, 0.1079, 0.0, 0.1079, 0.0, 0.112, 0.0, 0.2407, 0.0, 0.2365, 0.0, 0.2365, 0.0, 0.2407, 0.0, 0.6639, 0.0, 0.6598, 0.0, 0.6598, 0.0, 0.6639, 0.0, 0.5104, 0.0, 0.5062, 0.0, 0.5062, 0.0, 0.5104, 0.0, 0.9419, 0.0, 0.9378, 0.0, 0.9378, 0.0, 0.9419, 0.0, 0.8672, 0.0, 0.8631, 0.0, 0.8631, 0.0, 0.8672, 0.0, 0.7801, 0.0, 0.7759, 0.0, 0.7759, 0.0, 0.7801, 0.0, 0.668, 0.0, 0.6639, 0.0, 0.6639, 0.0, 0.668, 0.0, 0.5062, 0.0, 0.5021, 0.0, 0.5021, 0.0, 0.5062, 0.0, 0.971, 0.0, 0.9668, 0.0, 0.9668, 0.0, 0.971, 0.0, 0.1079, 0.0, 0.1037, 0.0, 0.1037, 0.0, 0.1079, 0.0, 0.2365, 0.0, 0.2324, 0.0, 0.2324, 0.0, 0.2365, 0.0, 0.3402, 0.0, 0.3361, 0.0, 0.3361, 0.0, 0.3402, 0.0, 0.3983, 0.0, 0.3942, 0.0, 0.3942, 0.0, 0.3983, 0.0, 0.9668, 0.0, 0.9627, 0.0, 0.9627, 0.0, 0.9668, 0.0, 0.1037, 0.0, 0.09959, 0.0, 0.09959, 0.0, 0.1037, 0.0, 0.7842, 0.0, 0.7801, 0.0, 0.7801, 0.0, 0.7842, 0.0, 0.6722, 0.0, 0.668, 0.0, 0.668, 0.0, 0.6722, 0.0, 0.5187, 0.0, 0.5145, 0.0, 0.5145, 0.0, 0.5187, 0.0, 0.09959, 0.0, 0.09544, 0.0, 0.09544, 0.0, 0.09959, 0.0, 0.2324, 0.0, 0.2282, 0.0, 0.2282, 0.0, 0.2324, 0.0, 0.9461, 0.0, 0.9419, 0.0, 0.9419, 0.0, 0.9461, 0.0, 0.6763, 0.0, 0.6722, 0.0, 0.6722, 0.0, 0.6763, 0.0, 0.5145, 0.0, 0.5104, 0.0, 0.5104, 0.0, 0.5145, 0.0, 0.9627, 0.0, 0.9585, 0.0, 0.9585, 0.0, 0.9627, 0.0, 0.09544, 0.0, 0.09129, 0.0, 0.09129, 0.0, 0.09544, 0.0, 0.3361, 0.0, 0.332, 0.0, 0.332, 0.0, 0.3361, 0.0, 0.3942, 0.0, 0.39, 0.0, 0.39, 0.0, 0.3942, 0.0, 0.7884, 0.0, 0.7842, 0.0, 0.7842, 0.0, 0.7884, 0.0, 0.9585, 0.0, 0.9544, 0.0, 0.9544, 0.0, 0.9585, 0.0, 0.2282, 0.0, 0.2241, 0.0, 0.2241, 0.0, 0.2282, 0.0, 0.8714, 0.0, 0.8672, 0.0, 0.8672, 0.0, 0.8714, 0.0, 0.6805, 0.0, 0.6763, 0.0, 0.6763, 0.0, 0.6805, 0.0, 0.5228, 0.0, 0.5187, 0.0, 0.5187, 0.0, 0.5228, 0.0, 0.9544, 0.0, 0.9502, 0.0, 0.9502, 0.0, 0.9544, 0.0, 0.09129, 0.0, 0.08714, 0.0, 0.08714, 0.0, 0.09129, 0.0, 0.2241, 0.0, 0.2199, 0.0, 0.2199, 0.0, 0.2241, 0.0, 0.332, 0.0, 0.3278, 0.0, 0.3278, 0.0, 0.332, 0.0, 0.39, 0.0, 0.3859, 0.0, 0.3859, 0.0, 0.39, 0.0, 0.9502, 0.0, 0.9461, 0.0, 0.9461, 0.0, 0.9502, 0.0, 0.0, 0.0, 1.0, 0.0, 1.0, 0.0, 0.0, 0.0, 0.0, 0.0, 1.0, 0.0, 1.0, 0.0, 0.0, 0.0])
me_text.materials.append(mat_material)
me_text.auto_texspace = False
me_text.update()
me_cube_002 = bpy.data.meshes.new('Cube.002')
me_cube_002.from_pydata([(-1.0, -1.0, -1.0), (-1.0, -1.0, 1.0), (-1.0, 1.0, -1.0), (-1.0, 1.0, 1.0), (1.0, -1.0, -1.0), (1.0, -1.0, 1.0), (1.0, 1.0, -1.0), (1.0, 1.0, 1.0)], [], [(0, 1, 3, 2), (2, 3, 7, 6), (6, 7, 5, 4), (4, 5, 1, 0), (2, 6, 4, 0), (7, 3, 1, 5)])
_uv = me_cube_002.uv_layers.new(name='UVMap')
_uv.uv.foreach_set('vector', [0.375, 0.0, 0.625, 0.0, 0.625, 0.25, 0.375, 0.25, 0.375, 0.25, 0.625, 0.25, 0.625, 0.5, 0.375, 0.5, 0.375, 0.5, 0.625, 0.5, 0.625, 0.75, 0.375, 0.75, 0.375, 0.75, 0.625, 0.75, 0.625, 1.0, 0.375, 1.0, 0.125, 0.5, 0.375, 0.5, 0.375, 0.75, 0.125, 0.75, 0.625, 0.5, 0.875, 0.5, 0.875, 0.75, 0.625, 0.75])
me_cube_002.materials.append(mat_wall_block_001)
me_cube_002.update()

# ---- objects
ob_text = bpy.data.objects.new('Text', me_text)
ob_cube = bpy.data.objects.new('Cube', me_cube_002)

# ---- transforms, parenting, visibility, modifiers, constraints
ob_text.location = (-2.651, -6.438, 6.079)
ob_text.scale = (19.43, 19.43, 19.43)
ob_cube.location = (0.4012, -0.5789, -0.2967)
ob_cube.scale = (10.0, 10.0, 10.0)

# ---- collection membership
scene.collection.objects.link(ob_text)
col_baba.objects.link(ob_cube)

# ---- scene / render settings (as saved in the file)
scene.frame_start = 1; scene.frame_end = 250; scene.frame_set(1)
scene.render.engine = 'BLENDER_EEVEE_NEXT'
scene.cycles.sampling_pattern = 'TABULATED_SOBOL'
scene.cycles.use_light_tree = False
scene.view_settings.view_transform = 'Filmic'
bpy.context.view_layer.update()

# ---- added for rendering (the .blend has no active camera and no usable light): camera, sun
cam_auto = bpy.data.cameras.new('AutoCamera')
cam_auto.lens = 50.0
cam_auto.sensor_width = 36.0
cam_auto.clip_end = 1000.0
ob_auto_camera = bpy.data.objects.new('AutoCamera', cam_auto)
scene.collection.objects.link(ob_auto_camera)
ob_auto_camera.location = (33.8964, -40.7731, 27.7977)
ob_auto_camera.rotation_euler = (1.09748, -7.21219e-08, 0.694738)
scene.camera = ob_auto_camera
light_auto_sun = bpy.data.lights.new('AutoSun', 'SUN')
light_auto_sun.energy = 3.0
light_auto_sun.angle = 0.0523599
ob_auto_sun = bpy.data.objects.new('AutoSun', light_auto_sun)
scene.collection.objects.link(ob_auto_sun)
ob_auto_sun.rotation_euler = (0.872665, 0.174533, 0.523599)
bpy.context.view_layer.update()
